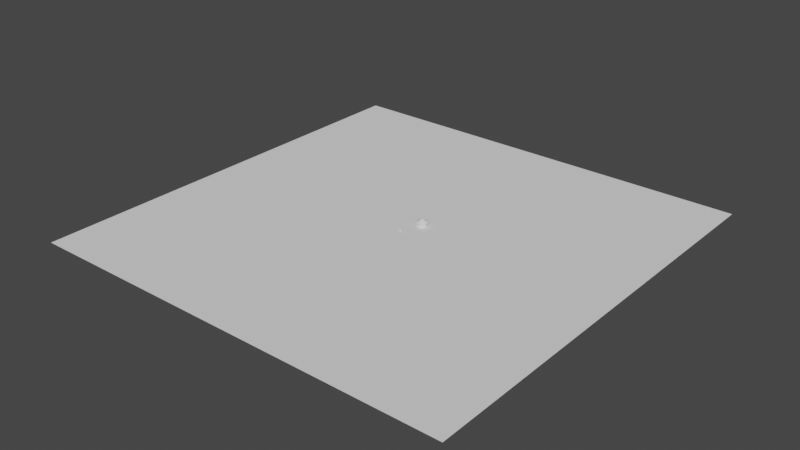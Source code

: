 # Source: scene.blend  (saved by Blender 2.80.75; exported with 4.5.12 LTS)
import bpy
from mathutils import Matrix  # noqa: F401  (used for matrix-valued properties, if any)

bpy.ops.wm.read_factory_settings(use_empty=True)
scene = bpy.context.scene
scene.name = 'main'

# ---- collections
col_collection = bpy.data.collections.new('Collection'); scene.collection.children.link(col_collection)
col_hut = bpy.data.collections.new('Hut'); scene.collection.children.link(col_hut)
col_cauldron = bpy.data.collections.new('Cauldron'); scene.collection.children.link(col_cauldron)
col_bench = bpy.data.collections.new('Bench'); scene.collection.children.link(col_bench)

# ---- world
world_world = bpy.data.worlds.new('World'); scene.world = world_world
world_world.use_nodes = True; world_world.node_tree.nodes.clear()
_N = world_world.node_tree.nodes; _L = world_world.node_tree.links
n0 = _N.new('ShaderNodeOutputWorld'); n0.name = 'World Output'; n0.location = (300, 300)
n1 = _N.new('ShaderNodeBackground'); n1.name = 'Background'; n1.location = (10, 300)
n1.inputs[0].default_value = (0.05088, 0.05088, 0.05088, 1.0)
_L.new(n1.outputs[0], n0.inputs[0])
n0.is_active_output = True
world_world.color = (0.05088, 0.05088, 0.05088)
world_world.use_sun_shadow = False
world_world.sun_shadow_jitter_overblur = 0.0

# ---- meshes
me_plane = bpy.data.meshes.new('Plane')
me_plane.from_pydata([(-2.618, -2.618, 0.0), (2.618, -2.618, 0.0), (-2.618, 2.618, 0.0), (2.618, 2.618, 0.0)], [], [(0, 1, 3, 2)])
_uv = me_plane.uv_layers.new(name='UVMap')
_uv.uv.foreach_set('vector', [0.0, 0.0, 1.0, 0.0, 1.0, 1.0, 0.0, 1.0])
_ca = me_plane.color_attributes.new('Col', 'BYTE_COLOR', 'CORNER')
_ca.data.foreach_set('color', [0.7835, 1.0, 0.4735, 1.0, 0.7835, 1.0, 0.4735, 1.0, 0.7835, 1.0, 0.4735, 1.0, 0.7835, 1.0, 0.4735, 1.0])
me_plane.use_remesh_preserve_volume = False
me_plane.use_remesh_preserve_attributes = False
me_plane.use_mirror_vertex_groups = False
me_plane.update()
me_cube_001 = bpy.data.meshes.new('Cube.001')
me_cube_001.from_pydata([(-1.0, -1.0, 0.0), (-1.0, -1.0, 4.0), (-1.0, 1.0, 0.0), (-1.0, 1.0, 4.0), (1.0, -1.0, 0.0), (1.0, -1.0, 4.0), (1.0, 1.0, 0.0), (1.0, 1.0, 4.0)], [], [(0, 1, 3, 2), (2, 3, 7, 6), (6, 7, 5, 4), (4, 5, 1, 0), (2, 6, 4, 0), (7, 3, 1, 5)])
_uv = me_cube_001.uv_layers.new(name='UVMap')
_uv.uv.foreach_set('vector', [0.375, 0.0, 0.625, 0.0, 0.625, 0.25, 0.375, 0.25, 0.375, 0.25, 0.625, 0.25, 0.625, 0.5, 0.375, 0.5, 0.375, 0.5, 0.625, 0.5, 0.625, 0.75, 0.375, 0.75, 0.375, 0.75, 0.625, 0.75, 0.625, 1.0, 0.375, 1.0, 0.125, 0.5, 0.375, 0.5, 0.375, 0.75, 0.125, 0.75, 0.625, 0.5, 0.875, 0.5, 0.875, 0.75, 0.625, 0.75])
_ca = me_cube_001.color_attributes.new('Col', 'BYTE_COLOR', 'CORNER')
_ca.data.foreach_set('color', [1.0, 1.0, 1.0, 1.0, 1.0, 1.0, 1.0, 1.0, 1.0, 1.0, 1.0, 1.0, 1.0, 1.0, 1.0, 1.0, 1.0, 1.0, 1.0, 1.0, 1.0, 1.0, 1.0, 1.0, 1.0, 1.0, 1.0, 1.0, 1.0, 1.0, 1.0, 1.0, 1.0, 1.0, 1.0, 1.0, 1.0, 1.0, 1.0, 1.0, 1.0, 1.0, 1.0, 1.0, 1.0, 1.0, 1.0, 1.0, 1.0, 1.0, 1.0, 1.0, 1.0, 1.0, 1.0, 1.0, 1.0, 1.0, 1.0, 1.0, 1.0, 1.0, 1.0, 1.0, 1.0, 1.0, 1.0, 1.0, 1.0, 1.0, 1.0, 1.0, 1.0, 1.0, 1.0, 1.0, 1.0, 1.0, 1.0, 1.0, 1.0, 1.0, 1.0, 1.0, 1.0, 1.0, 1.0, 1.0, 1.0, 1.0, 1.0, 1.0, 1.0, 1.0, 1.0, 1.0])
me_cube_001.use_remesh_preserve_volume = False
me_cube_001.use_remesh_preserve_attributes = False
me_cube_001.use_mirror_vertex_groups = False
me_cube_001.update()
me_cone = bpy.data.meshes.new('Cone')
me_cone.from_pydata([(-0.00307, -0.01146, 5.368), (-0.00307, 4.222, 2.279), (-0.00307, 4.262, 2.582), (0.8229, 4.141, 2.279), (0.8307, 4.18, 2.582), (1.617, 3.9, 2.279), (1.632, 3.937, 2.582), (2.371, 3.542, 2.582), (2.349, 3.509, 2.279), (3.019, 3.011, 2.582), (2.991, 2.982, 2.279), (3.55, 2.363, 2.582), (3.517, 2.341, 2.279), (3.945, 1.624, 2.582), (3.908, 1.609, 2.279), (4.189, 0.8223, 2.582), (4.149, 0.8145, 2.279), (4.271, -0.01146, 2.582), (4.231, -0.01146, 2.279), (4.189, -0.8452, 2.582), (4.149, -0.8374, 2.279), (3.945, -1.647, 2.582), (3.908, -1.632, 2.279), (3.55, -2.386, 2.582), (3.517, -2.364, 2.279), (3.019, -3.033, 2.582), (2.991, -3.005, 2.279), (2.371, -3.565, 2.582), (2.349, -3.532, 2.279), (1.632, -3.96, 2.582), (1.617, -3.923, 2.279), (0.8307, -4.203, 2.582), (0.8229, -4.164, 2.279), (-0.003071, -4.285, 2.582), (-0.003071, -4.245, 2.279), (-0.829, -4.164, 2.279), (-0.8368, -4.203, 2.582), (-1.623, -3.923, 2.279), (-1.639, -3.96, 2.582), (-2.355, -3.532, 2.279), (-2.377, -3.565, 2.582), (-2.997, -3.005, 2.279), (-3.025, -3.033, 2.582), (-3.523, -2.364, 2.279), (-3.557, -2.386, 2.582), (-3.915, -1.632, 2.279), (-3.952, -1.647, 2.582), (-4.155, -0.8374, 2.279), (-4.195, -0.8452, 2.582), (-4.237, -0.01145, 2.279), (-4.277, -0.01145, 2.582), (-4.155, 0.8145, 2.279), (-4.195, 0.8223, 2.582), (-3.915, 1.609, 2.279), (-3.952, 1.624, 2.582), (-3.523, 2.341, 2.279), (-3.557, 2.363, 2.582), (-2.997, 2.982, 2.279), (-3.025, 3.011, 2.582), (-2.355, 3.509, 2.279), (-2.377, 3.542, 2.582), (-1.623, 3.9, 2.279), (-1.639, 3.937, 2.582), (-0.829, 4.141, 2.279), (-0.8368, 4.18, 2.582)], [], [(64, 0, 2), (6, 0, 7), (7, 0, 9), (9, 0, 11), (11, 0, 13), (13, 0, 15), (15, 0, 17), (17, 0, 19), (19, 0, 21), (21, 0, 23), (23, 0, 25), (25, 0, 27), (27, 0, 29), (29, 0, 31), (31, 0, 33), (33, 0, 36), (36, 0, 38), (38, 0, 40), (40, 0, 42), (42, 0, 44), (44, 0, 46), (46, 0, 48), (48, 0, 50), (50, 0, 52), (52, 0, 54), (54, 0, 56), (56, 0, 58), (58, 0, 60), (60, 0, 62), (62, 0, 64), (4, 0, 6), (2, 0, 4), (2, 4, 3, 1), (4, 6, 5, 3), (6, 7, 8, 5), (7, 9, 10, 8), (9, 11, 12, 10), (11, 13, 14, 12), (13, 15, 16, 14), (15, 17, 18, 16), (17, 19, 20, 18), (19, 21, 22, 20), (21, 23, 24, 22), (23, 25, 26, 24), (25, 27, 28, 26), (27, 29, 30, 28), (29, 31, 32, 30), (31, 33, 34, 32), (33, 36, 35, 34), (36, 38, 37, 35), (38, 40, 39, 37), (40, 42, 41, 39), (42, 44, 43, 41), (44, 46, 45, 43), (46, 48, 47, 45), (48, 50, 49, 47), (50, 52, 51, 49), (52, 54, 53, 51), (54, 56, 55, 53), (56, 58, 57, 55), (58, 60, 59, 57), (60, 62, 61, 59), (62, 64, 63, 61), (64, 2, 1, 63), (1, 3, 5, 8, 10, 12, 14, 16, 18, 20, 22, 24, 26, 28, 30, 32, 34, 35, 37, 39, 41, 43, 45, 47, 49, 51, 53, 55, 57, 59, 61, 63)])
_uv = me_cone.uv_layers.new(name='UVMap')
_uv.uv.foreach_set('vector', [0.2057, 0.4729, 0.25, 0.25, 0.25, 0.4773, 0.337, 0.46, 0.25, 0.25, 0.3763, 0.439, 0.3763, 0.439, 0.25, 0.25, 0.4107, 0.4107, 0.4107, 0.4107, 0.25, 0.25, 0.439, 0.3763, 0.439, 0.3763, 0.25, 0.25, 0.46, 0.337, 0.46, 0.337, 0.25, 0.25, 0.4729, 0.2943, 0.4729, 0.2943, 0.25, 0.25, 0.4773, 0.25, 0.4773, 0.25, 0.25, 0.25, 0.4729, 0.2057, 0.4729, 0.2057, 0.25, 0.25, 0.46, 0.163, 0.46, 0.163, 0.25, 0.25, 0.439, 0.1237, 0.439, 0.1237, 0.25, 0.25, 0.4107, 0.0893, 0.4107, 0.0893, 0.25, 0.25, 0.3763, 0.06103, 0.3763, 0.06103, 0.25, 0.25, 0.337, 0.04003, 0.337, 0.04003, 0.25, 0.25, 0.2943, 0.0271, 0.2943, 0.0271, 0.25, 0.25, 0.25, 0.02273, 0.25, 0.02273, 0.25, 0.25, 0.2057, 0.0271, 0.2057, 0.0271, 0.25, 0.25, 0.163, 0.04003, 0.163, 0.04003, 0.25, 0.25, 0.1237, 0.06103, 0.1237, 0.06103, 0.25, 0.25, 0.0893, 0.0893, 0.0893, 0.0893, 0.25, 0.25, 0.06103, 0.1237, 0.06103, 0.1237, 0.25, 0.25, 0.04003, 0.163, 0.04003, 0.163, 0.25, 0.25, 0.0271, 0.2057, 0.0271, 0.2057, 0.25, 0.25, 0.02273, 0.25, 0.02273, 0.25, 0.25, 0.25, 0.0271, 0.2943, 0.0271, 0.2943, 0.25, 0.25, 0.04003, 0.337, 0.04003, 0.337, 0.25, 0.25, 0.06103, 0.3763, 0.06103, 0.3763, 0.25, 0.25, 0.0893, 0.4107, 0.0893, 0.4107, 0.25, 0.25, 0.1237, 0.439, 0.1237, 0.439, 0.25, 0.25, 0.163, 0.46, 0.163, 0.46, 0.25, 0.25, 0.2057, 0.4729, 0.2943, 0.4729, 0.25, 0.25, 0.337, 0.46, 0.25, 0.4773, 0.25, 0.25, 0.2943, 0.4729, 0.25, 0.4773, 0.2943, 0.4729, 0.2954, 0.4855, 0.2514, 0.4899, 0.2943, 0.4729, 0.337, 0.46, 0.3404, 0.4722, 0.2982, 0.485, 0.337, 0.46, 0.3763, 0.439, 0.3821, 0.4502, 0.3431, 0.471, 0.3763, 0.439, 0.4107, 0.4107, 0.4186, 0.4206, 0.3845, 0.4486, 0.4107, 0.4107, 0.439, 0.3763, 0.4486, 0.3845, 0.4206, 0.4186, 0.439, 0.3763, 0.46, 0.337, 0.471, 0.3431, 0.4502, 0.3821, 0.46, 0.337, 0.4729, 0.2943, 0.485, 0.2982, 0.4722, 0.3404, 0.4729, 0.2943, 0.4773, 0.25, 0.4899, 0.2514, 0.4855, 0.2954, 0.4773, 0.25, 0.4729, 0.2057, 0.4855, 0.2046, 0.4899, 0.2486, 0.4729, 0.2057, 0.46, 0.163, 0.4722, 0.1596, 0.485, 0.2018, 0.46, 0.163, 0.439, 0.1237, 0.4502, 0.1179, 0.471, 0.1569, 0.439, 0.1237, 0.4107, 0.0893, 0.4206, 0.08142, 0.4486, 0.1155, 0.4107, 0.0893, 0.3763, 0.06103, 0.3845, 0.05137, 0.4186, 0.07937, 0.3763, 0.06103, 0.337, 0.04003, 0.3431, 0.02896, 0.3821, 0.04976, 0.337, 0.04003, 0.2943, 0.0271, 0.2982, 0.01503, 0.3404, 0.02785, 0.2943, 0.0271, 0.25, 0.02273, 0.2514, 0.01014, 0.2954, 0.01447, 0.25, 0.02273, 0.2057, 0.0271, 0.2046, 0.01447, 0.2486, 0.01014, 0.2057, 0.0271, 0.163, 0.04003, 0.1595, 0.02785, 0.2018, 0.01503, 0.163, 0.04003, 0.1237, 0.06103, 0.1179, 0.04976, 0.1569, 0.02896, 0.1237, 0.06103, 0.0893, 0.0893, 0.08142, 0.07937, 0.1155, 0.05137, 0.0893, 0.0893, 0.06103, 0.1237, 0.05137, 0.1155, 0.07937, 0.08142, 0.06103, 0.1237, 0.04003, 0.163, 0.02896, 0.1569, 0.04976, 0.1179, 0.04003, 0.163, 0.0271, 0.2057, 0.01503, 0.2018, 0.02785, 0.1596, 0.0271, 0.2057, 0.02273, 0.25, 0.01014, 0.2486, 0.01447, 0.2046, 0.02273, 0.25, 0.0271, 0.2943, 0.01447, 0.2954, 0.01014, 0.2514, 0.0271, 0.2943, 0.04003, 0.337, 0.02785, 0.3405, 0.01503, 0.2982, 0.04003, 0.337, 0.06103, 0.3763, 0.04976, 0.3821, 0.02896, 0.3431, 0.06103, 0.3763, 0.0893, 0.4107, 0.07937, 0.4186, 0.05137, 0.3845, 0.0893, 0.4107, 0.1237, 0.439, 0.1155, 0.4486, 0.08142, 0.4206, 0.1237, 0.439, 0.163, 0.46, 0.1569, 0.471, 0.1179, 0.4502, 0.163, 0.46, 0.2057, 0.4729, 0.2018, 0.485, 0.1596, 0.4722, 0.2057, 0.4729, 0.25, 0.4773, 0.2486, 0.4899, 0.2046, 0.4855, 0.75, 0.4751, 0.7939, 0.4708, 0.8362, 0.458, 0.8751, 0.4372, 0.9092, 0.4092, 0.9372, 0.3751, 0.958, 0.3362, 0.9708, 0.2939, 0.9751, 0.25, 0.9708, 0.2061, 0.958, 0.1638, 0.9372, 0.1249, 0.9092, 0.0908, 0.8751, 0.0628, 0.8362, 0.042, 0.7939, 0.02919, 0.75, 0.02486, 0.7061, 0.02919, 0.6638, 0.042, 0.6249, 0.0628, 0.5908, 0.0908, 0.5628, 0.1249, 0.542, 0.1638, 0.5292, 0.2061, 0.5249, 0.25, 0.5292, 0.2939, 0.542, 0.3362, 0.5628, 0.3751, 0.5908, 0.4092, 0.6249, 0.4372, 0.6638, 0.458, 0.7061, 0.4708])
_ca = me_cone.color_attributes.new('Col', 'BYTE_COLOR', 'CORNER')
_ca.data.foreach_set('color', [0.5711, 0.2874, 0.162, 1.0, 0.5711, 0.2874, 0.162, 1.0, 0.5711, 0.2874, 0.162, 1.0, 0.5711, 0.2874, 0.162, 1.0, 0.5711, 0.2874, 0.162, 1.0, 0.5711, 0.2874, 0.162, 1.0, 0.5711, 0.2874, 0.162, 1.0, 0.5711, 0.2874, 0.162, 1.0, 0.5711, 0.2874, 0.162, 1.0, 0.5711, 0.2874, 0.162, 1.0, 0.5711, 0.2874, 0.162, 1.0, 0.5711, 0.2874, 0.162, 1.0, 0.5711, 0.2874, 0.162, 1.0, 0.5711, 0.2874, 0.162, 1.0, 0.5711, 0.2874, 0.162, 1.0, 0.5711, 0.2874, 0.162, 1.0, 0.5711, 0.2874, 0.162, 1.0, 0.5711, 0.2874, 0.162, 1.0, 0.5711, 0.2874, 0.162, 1.0, 0.5711, 0.2874, 0.162, 1.0, 0.5711, 0.2874, 0.162, 1.0, 0.5711, 0.2874, 0.162, 1.0, 0.5711, 0.2874, 0.162, 1.0, 0.5711, 0.2874, 0.162, 1.0, 0.5711, 0.2874, 0.162, 1.0, 0.5711, 0.2874, 0.162, 1.0, 0.5711, 0.2874, 0.162, 1.0, 0.5711, 0.2874, 0.162, 1.0, 0.5711, 0.2874, 0.162, 1.0, 0.5711, 0.2874, 0.162, 1.0, 0.5711, 0.2874, 0.162, 1.0, 0.5711, 0.2874, 0.162, 1.0, 0.5711, 0.2874, 0.162, 1.0, 0.5711, 0.2874, 0.162, 1.0, 0.5711, 0.2874, 0.162, 1.0, 0.5711, 0.2874, 0.162, 1.0, 0.5711, 0.2874, 0.162, 1.0, 0.5711, 0.2874, 0.162, 1.0, 0.5711, 0.2874, 0.162, 1.0, 0.5711, 0.2874, 0.162, 1.0, 0.5711, 0.2874, 0.162, 1.0, 0.5711, 0.2874, 0.162, 1.0, 0.5711, 0.2874, 0.162, 1.0, 0.5711, 0.2874, 0.162, 1.0, 0.5711, 0.2874, 0.162, 1.0, 0.5711, 0.2874, 0.162, 1.0, 0.5711, 0.2874, 0.162, 1.0, 0.5711, 0.2874, 0.162, 1.0, 0.5711, 0.2874, 0.162, 1.0, 0.5711, 0.2874, 0.162, 1.0, 0.5711, 0.2874, 0.162, 1.0, 0.5711, 0.2874, 0.162, 1.0, 0.5711, 0.2874, 0.162, 1.0, 0.5711, 0.2874, 0.162, 1.0, 0.5711, 0.2874, 0.162, 1.0, 0.5711, 0.2874, 0.162, 1.0, 0.5711, 0.2874, 0.162, 1.0, 0.5711, 0.2874, 0.162, 1.0, 0.5711, 0.2874, 0.162, 1.0, 0.5711, 0.2874, 0.162, 1.0, 0.5711, 0.2874, 0.162, 1.0, 0.5711, 0.2874, 0.162, 1.0, 0.5711, 0.2874, 0.162, 1.0, 0.5711, 0.2874, 0.162, 1.0, 0.5711, 0.2874, 0.162, 1.0, 0.5711, 0.2874, 0.162, 1.0, 0.5711, 0.2874, 0.162, 1.0, 0.5711, 0.2874, 0.162, 1.0, 0.5711, 0.2874, 0.162, 1.0, 0.5711, 0.2874, 0.162, 1.0, 0.5711, 0.2874, 0.162, 1.0, 0.5711, 0.2874, 0.162, 1.0, 0.5711, 0.2874, 0.162, 1.0, 0.5711, 0.2874, 0.162, 1.0, 0.5711, 0.2874, 0.162, 1.0, 0.5711, 0.2874, 0.162, 1.0, 0.5711, 0.2874, 0.162, 1.0, 0.5711, 0.2874, 0.162, 1.0, 0.5711, 0.2874, 0.162, 1.0, 0.5711, 0.2874, 0.162, 1.0, 0.5711, 0.2874, 0.162, 1.0, 0.5711, 0.2874, 0.162, 1.0, 0.5711, 0.2874, 0.162, 1.0, 0.5711, 0.2874, 0.162, 1.0, 0.5711, 0.2874, 0.162, 1.0, 0.5711, 0.2874, 0.162, 1.0, 0.5711, 0.2874, 0.162, 1.0, 0.5711, 0.2874, 0.162, 1.0, 0.5711, 0.2874, 0.162, 1.0, 0.5711, 0.2874, 0.162, 1.0, 0.5711, 0.2874, 0.162, 1.0, 0.5711, 0.2874, 0.162, 1.0, 0.5711, 0.2874, 0.162, 1.0, 0.5711, 0.2874, 0.162, 1.0, 0.5711, 0.2874, 0.162, 1.0, 0.5711, 0.2874, 0.162, 1.0, 0.5711, 0.2874, 0.162, 1.0, 0.5711, 0.2874, 0.162, 1.0, 0.5711, 0.2874, 0.162, 1.0, 0.5711, 0.2874, 0.162, 1.0, 0.5711, 0.2874, 0.162, 1.0, 0.5711, 0.2874, 0.162, 1.0, 0.5711, 0.2874, 0.162, 1.0, 0.5711, 0.2874, 0.162, 1.0, 0.5711, 0.2874, 0.162, 1.0, 0.5711, 0.2874, 0.162, 1.0, 0.5711, 0.2874, 0.162, 1.0, 0.5711, 0.2874, 0.162, 1.0, 0.5711, 0.2874, 0.162, 1.0, 0.5711, 0.2874, 0.162, 1.0, 0.5711, 0.2874, 0.162, 1.0, 0.5711, 0.2874, 0.162, 1.0, 0.5711, 0.2874, 0.162, 1.0, 0.5711, 0.2874, 0.162, 1.0, 0.5711, 0.2874, 0.162, 1.0, 0.5711, 0.2874, 0.162, 1.0, 0.5711, 0.2874, 0.162, 1.0, 0.5711, 0.2874, 0.162, 1.0, 0.5711, 0.2874, 0.162, 1.0, 0.5711, 0.2874, 0.162, 1.0, 0.5711, 0.2874, 0.162, 1.0, 0.5711, 0.2874, 0.162, 1.0, 0.5711, 0.2874, 0.162, 1.0, 0.5711, 0.2874, 0.162, 1.0, 0.5711, 0.2874, 0.162, 1.0, 0.5711, 0.2874, 0.162, 1.0, 0.5711, 0.2874, 0.162, 1.0, 0.5711, 0.2874, 0.162, 1.0, 0.5711, 0.2874, 0.162, 1.0, 0.5711, 0.2874, 0.162, 1.0, 0.5711, 0.2874, 0.162, 1.0, 0.5711, 0.2874, 0.162, 1.0, 0.5711, 0.2874, 0.162, 1.0, 0.5711, 0.2874, 0.162, 1.0, 0.5711, 0.2874, 0.162, 1.0, 0.5711, 0.2874, 0.162, 1.0, 0.5711, 0.2874, 0.162, 1.0, 0.5711, 0.2874, 0.162, 1.0, 0.5711, 0.2874, 0.162, 1.0, 0.5711, 0.2874, 0.162, 1.0, 0.5711, 0.2874, 0.162, 1.0, 0.5711, 0.2874, 0.162, 1.0, 0.5711, 0.2874, 0.162, 1.0, 0.5711, 0.2874, 0.162, 1.0, 0.5711, 0.2874, 0.162, 1.0, 0.5711, 0.2874, 0.162, 1.0, 0.5711, 0.2874, 0.162, 1.0, 0.5711, 0.2874, 0.162, 1.0, 0.5711, 0.2874, 0.162, 1.0, 0.5711, 0.2874, 0.162, 1.0, 0.5711, 0.2874, 0.162, 1.0, 0.5711, 0.2874, 0.162, 1.0, 0.5711, 0.2874, 0.162, 1.0, 0.5711, 0.2874, 0.162, 1.0, 0.5711, 0.2874, 0.162, 1.0, 0.5711, 0.2874, 0.162, 1.0, 0.5711, 0.2874, 0.162, 1.0, 0.5711, 0.2874, 0.162, 1.0, 0.5711, 0.2874, 0.162, 1.0, 0.5711, 0.2874, 0.162, 1.0, 0.5711, 0.2874, 0.162, 1.0, 0.5711, 0.2874, 0.162, 1.0, 0.5711, 0.2874, 0.162, 1.0, 0.5711, 0.2874, 0.162, 1.0, 0.5711, 0.2874, 0.162, 1.0, 0.5711, 0.2874, 0.162, 1.0, 0.5711, 0.2874, 0.162, 1.0, 0.5711, 0.2874, 0.162, 1.0, 0.5711, 0.2874, 0.162, 1.0, 0.5711, 0.2874, 0.162, 1.0, 0.5711, 0.2874, 0.162, 1.0, 0.5711, 0.2874, 0.162, 1.0, 0.5711, 0.2874, 0.162, 1.0, 0.5711, 0.2874, 0.162, 1.0, 0.5711, 0.2874, 0.162, 1.0, 0.5711, 0.2874, 0.162, 1.0, 0.5711, 0.2874, 0.162, 1.0, 0.5711, 0.2874, 0.162, 1.0, 0.5711, 0.2874, 0.162, 1.0, 0.5711, 0.2874, 0.162, 1.0, 0.5711, 0.2874, 0.162, 1.0, 0.5711, 0.2874, 0.162, 1.0, 0.5711, 0.2874, 0.162, 1.0, 0.5711, 0.2874, 0.162, 1.0, 0.5711, 0.2874, 0.162, 1.0, 0.5711, 0.2874, 0.162, 1.0, 0.5711, 0.2874, 0.162, 1.0, 0.5711, 0.2874, 0.162, 1.0, 0.5711, 0.2874, 0.162, 1.0, 0.5711, 0.2874, 0.162, 1.0, 0.5711, 0.2874, 0.162, 1.0, 0.5711, 0.2874, 0.162, 1.0, 0.5711, 0.2874, 0.162, 1.0, 0.5711, 0.2874, 0.162, 1.0, 0.5711, 0.2874, 0.162, 1.0, 0.5711, 0.2874, 0.162, 1.0, 0.5711, 0.2874, 0.162, 1.0, 0.5711, 0.2874, 0.162, 1.0, 0.5711, 0.2874, 0.162, 1.0, 0.5711, 0.2874, 0.162, 1.0, 0.5711, 0.2874, 0.162, 1.0, 0.5711, 0.2874, 0.162, 1.0, 0.5711, 0.2874, 0.162, 1.0, 0.5711, 0.2874, 0.162, 1.0, 0.5711, 0.2874, 0.162, 1.0, 0.5711, 0.2874, 0.162, 1.0, 0.5711, 0.2874, 0.162, 1.0, 0.5711, 0.2874, 0.162, 1.0, 0.5711, 0.2874, 0.162, 1.0, 0.5711, 0.2874, 0.162, 1.0, 0.5711, 0.2874, 0.162, 1.0, 0.5711, 0.2874, 0.162, 1.0, 0.5711, 0.2874, 0.162, 1.0, 0.5711, 0.2874, 0.162, 1.0, 0.5711, 0.2874, 0.162, 1.0, 0.5711, 0.2874, 0.162, 1.0, 0.5711, 0.2874, 0.162, 1.0, 0.5711, 0.2874, 0.162, 1.0, 0.5711, 0.2874, 0.162, 1.0, 0.5711, 0.2874, 0.162, 1.0, 0.5711, 0.2874, 0.162, 1.0, 0.5711, 0.2874, 0.162, 1.0, 0.5711, 0.2874, 0.162, 1.0, 0.5711, 0.2874, 0.162, 1.0, 0.3564, 0.159, 0.07819, 1.0, 0.3564, 0.159, 0.07819, 1.0, 0.3564, 0.159, 0.07819, 1.0, 0.3564, 0.159, 0.07819, 1.0, 0.3564, 0.159, 0.07819, 1.0, 0.3564, 0.159, 0.07819, 1.0, 0.3564, 0.159, 0.07819, 1.0, 0.3564, 0.159, 0.07819, 1.0, 0.3564, 0.159, 0.07819, 1.0, 0.3564, 0.159, 0.07819, 1.0, 0.3564, 0.159, 0.07819, 1.0, 0.3564, 0.159, 0.07819, 1.0, 0.3564, 0.159, 0.07819, 1.0, 0.3564, 0.159, 0.07819, 1.0, 0.3564, 0.159, 0.07819, 1.0, 0.3564, 0.159, 0.07819, 1.0, 0.3564, 0.159, 0.07819, 1.0, 0.3564, 0.159, 0.07819, 1.0, 0.3564, 0.159, 0.07819, 1.0, 0.3564, 0.159, 0.07819, 1.0, 0.3564, 0.159, 0.07819, 1.0, 0.3564, 0.159, 0.07819, 1.0, 0.3564, 0.159, 0.07819, 1.0, 0.3564, 0.159, 0.07819, 1.0, 0.3564, 0.159, 0.07819, 1.0, 0.3564, 0.159, 0.07819, 1.0, 0.3564, 0.159, 0.07819, 1.0, 0.3564, 0.159, 0.07819, 1.0, 0.3564, 0.159, 0.07819, 1.0, 0.3564, 0.159, 0.07819, 1.0, 0.3564, 0.159, 0.07819, 1.0, 0.3564, 0.159, 0.07819, 1.0])
me_cone.use_remesh_preserve_volume = False
me_cone.use_remesh_preserve_attributes = False
me_cone.use_mirror_vertex_groups = False
me_cone.use_paint_bone_selection = False
me_cone.use_paint_mask = True
me_cone.update()
me_cylinder = bpy.data.meshes.new('Cylinder')
me_cylinder.from_pydata([(3.163e-05, 6.353, 0.9493), (1.239, 6.23, 0.9493), (2.431, 5.869, 0.9493), (3.529, 5.282, 0.9493), (4.492, 4.492, 0.9493), (5.282, 3.529, 0.9493), (5.869, 2.431, 0.9493), (6.231, 1.239, 0.9493), (6.362, 0.3308, 0.9493), (6.231, -1.239, 0.9493), (5.869, -2.431, 0.9493), (5.069, -3.878, 0.9493), (4.492, -4.492, 0.9493), (3.529, -5.282, 0.9493), (2.431, -5.869, 0.9493), (1.239, -6.23, 0.9493), (2.956e-05, -6.353, 0.9493), (-1.239, -6.23, 0.9493), (-2.431, -5.869, 0.9493), (-3.529, -5.282, 0.9493), (-4.492, -4.492, 0.9493), (-5.282, -3.529, 0.9493), (-5.869, -2.431, 0.9493), (-6.23, -1.239, 0.9493), (-6.352, -4.409e-06, 0.9493), (-6.23, 1.239, 0.9493), (-5.869, 2.431, 0.9493), (-5.282, 3.529, 0.9493), (-4.492, 4.492, 0.9493), (-3.529, 5.282, 0.9493), (-2.431, 5.869, 0.9493), (-1.239, 6.23, 0.9493), (3.834e-05, 7.7, -0.6445), (3.834e-05, 7.7, 6.0), (1.502, 7.552, -0.6445), (1.502, 7.552, 6.0), (2.947, 7.114, -0.6445), (2.947, 7.114, 6.0), (4.278, 6.402, -0.6445), (4.278, 6.402, 6.0), (5.445, 5.445, -0.6445), (5.445, 5.445, 6.0), (6.402, 4.278, -0.6445), (6.402, 4.278, 6.0), (7.114, 2.947, -0.6445), (7.114, 2.947, 6.0), (7.552, 1.502, -0.6445), (7.552, 1.502, 6.0), (7.7, -1.22e-05, -0.6445), (7.7, -1.22e-05, 6.0), (6.19, -4.626, -0.6445), (6.19, -4.626, 6.0), (5.445, -5.445, -0.6445), (5.445, -5.445, 6.0), (4.278, -6.402, -0.6445), (4.278, -6.402, 6.0), (2.947, -7.114, -0.6445), (2.947, -7.114, 6.0), (1.502, -7.552, -0.6445), (1.502, -7.552, 6.0), (3.583e-05, -7.7, -0.6445), (3.583e-05, -7.7, 6.0), (-1.502, -7.552, -0.6445), (-1.502, -7.552, 6.0), (-2.947, -7.114, -0.6445), (-2.947, -7.114, 6.0), (-4.278, -6.402, -0.6445), (-4.278, -6.402, 6.0), (-5.445, -5.445, -0.6445), (-5.445, -5.445, 6.0), (-6.402, -4.278, -0.6445), (-6.402, -4.278, 6.0), (-7.114, -2.947, -0.6445), (-7.114, -2.947, 6.0), (-7.552, -1.502, -0.6445), (-7.552, -1.502, 6.0), (-7.7, -5.344e-06, -0.6445), (-7.7, -5.344e-06, 6.0), (-7.552, 1.502, -0.6445), (-7.552, 1.502, 6.0), (-7.114, 2.947, -0.6445), (-7.114, 2.947, 6.0), (-6.402, 4.278, -0.6445), (-6.402, 4.278, 6.0), (-5.445, 5.445, -0.6445), (-5.445, 5.445, 6.0), (-4.278, 6.402, -0.6445), (-4.278, 6.402, 6.0), (-2.947, 7.114, -0.6445), (-2.947, 7.114, 6.0), (-1.502, 7.552, -0.6445), (-1.502, 7.552, 6.0), (6.231, 1.239, 6.0), (6.362, 0.3308, 6.0), (5.069, -3.878, 6.0), (4.492, -4.492, 6.0), (2.431, -5.869, 6.0), (3.529, -5.282, 6.0), (1.239, -6.23, 6.0), (2.956e-05, -6.353, 6.0), (-3.529, -5.282, 6.0), (-2.431, -5.869, 6.0), (-1.239, -6.23, 6.0), (-4.492, -4.492, 6.0), (-5.869, -2.431, 6.0), (-5.282, -3.529, 6.0), (-6.23, 1.239, 6.0), (-6.352, -4.409e-06, 6.0), (-6.23, -1.239, 6.0), (5.869, 2.431, 6.0), (5.282, 3.529, 6.0), (-5.869, 2.431, 6.0), (4.492, 4.492, 6.0), (-5.282, 3.529, 6.0), (-4.492, 4.492, 6.0), (3.529, 5.282, 6.0), (2.431, 5.869, 6.0), (-3.529, 5.282, 6.0), (1.239, 6.23, 6.0), (-2.431, 5.869, 6.0), (-1.239, 6.23, 6.0), (3.163e-05, 6.353, 6.0), (7.473, -1.519, -0.6445), (7.041, -2.945, -0.6445)], [], [(0, 118, 121), (1, 2, 116), (2, 3, 115), (3, 4, 112), (4, 5, 110), (5, 6, 109), (6, 7, 92), (7, 8, 93), (11, 12, 95), (12, 13, 97), (13, 14, 96), (14, 15, 98), (15, 16, 99), (16, 17, 102), (17, 18, 101, 102), (18, 19, 100), (19, 20, 103), (20, 21, 105), (21, 22, 104), (22, 23, 108), (23, 24, 107), (24, 25, 106), (25, 26, 111), (26, 27, 113), (27, 28, 114), (28, 29, 117), (29, 30, 119), (30, 31, 120), (31, 0, 121), (0, 31, 30, 29, 28, 27, 26, 25, 24, 23, 22, 21, 20, 19, 18, 17, 16, 15, 14, 13, 12, 11, 10, 9, 8, 7, 6, 5, 4, 3, 2, 1), (32, 33, 35, 34), (34, 35, 37, 36), (36, 37, 39, 38), (38, 39, 41, 40), (40, 41, 43, 42), (42, 43, 45, 44), (44, 45, 47, 46), (46, 47, 49, 48), (50, 51, 53, 52), (52, 53, 55, 54), (54, 55, 57, 56), (56, 57, 59, 58), (58, 59, 61, 60), (60, 61, 63, 62), (62, 63, 65, 64), (64, 65, 67, 66), (66, 67, 69, 68), (68, 69, 71, 70), (70, 71, 73, 72), (72, 73, 75, 74), (74, 75, 77, 76), (76, 77, 79, 78), (78, 79, 81, 80), (80, 81, 83, 82), (82, 83, 85, 84), (84, 85, 87, 86), (86, 87, 89, 88), (88, 89, 91, 90), (90, 91, 33, 32), (115, 116, 2), (95, 94, 11), (107, 108, 23), (119, 117, 29), (116, 118, 1), (93, 92, 7), (102, 99, 16), (108, 104, 22), (117, 114, 28), (118, 0, 1), (92, 109, 6), (99, 98, 15), (104, 105, 21), (114, 113, 27), (109, 110, 5), (98, 96, 14), (105, 103, 20), (113, 111, 26), (110, 112, 4), (96, 97, 13), (103, 100, 19), (111, 106, 25), (121, 120, 31), (112, 115, 3), (97, 95, 12), (100, 101, 18), (106, 107, 24), (120, 119, 30), (8, 48, 49, 93), (11, 94, 51, 50), (122, 8, 9), (10, 11, 123), (11, 50, 123), (123, 122, 9), (122, 48, 8), (9, 10, 123)])
_uv = me_cylinder.uv_layers.new(name='UVMap')
_uv.uv.foreach_set('vector', [1.0, 0.5, 0.9688, 0.9396, 1.0, 0.9396, 0.9688, 0.5, 0.9375, 0.5, 0.9375, 0.9396, 0.9375, 0.5, 0.9062, 0.5, 0.9062, 0.9396, 0.9062, 0.5, 0.875, 0.5, 0.875, 0.9396, 0.875, 0.5, 0.8438, 0.5, 0.8438, 0.9396, 0.8438, 0.5, 0.8125, 0.5, 0.8125, 0.9396, 0.8125, 0.5, 0.7812, 0.5, 0.7812, 0.9396, 0.7812, 0.5, 0.75, 0.5, 0.75, 0.9396, 0.6562, 0.5, 0.625, 0.5, 0.625, 0.9396, 0.625, 0.5, 0.5938, 0.5, 0.5938, 0.9396, 0.5938, 0.5, 0.5625, 0.5, 0.5625, 0.9396, 0.5625, 0.5, 0.5312, 0.5, 0.5312, 0.9396, 0.5312, 0.5, 0.5, 0.5, 0.5, 0.9396, 0.5, 0.5, 0.4688, 0.5, 0.4688, 0.9396, 0.4688, 0.5, 0.4375, 0.5, 0.4375, 0.9396, 0.4688, 0.9396, 0.4375, 0.5, 0.4062, 0.5, 0.4062, 0.9396, 0.4062, 0.5, 0.375, 0.5, 0.375, 0.9396, 0.375, 0.5, 0.3438, 0.5, 0.3438, 0.9396, 0.3438, 0.5, 0.3125, 0.5, 0.3125, 0.9396, 0.3125, 0.5, 0.2812, 0.5, 0.2812, 0.9396, 0.2812, 0.5, 0.25, 0.5, 0.25, 0.9396, 0.25, 0.5, 0.2188, 0.5, 0.2188, 0.9396, 0.2188, 0.5, 0.1875, 0.5, 0.1875, 0.9396, 0.1875, 0.5, 0.1562, 0.5, 0.1562, 0.9396, 0.1562, 0.5, 0.125, 0.5, 0.125, 0.9396, 0.125, 0.5, 0.09375, 0.5, 0.09375, 0.9396, 0.09375, 0.5, 0.0625, 0.5, 0.0625, 0.9396, 0.0625, 0.5, 0.03125, 0.5, 0.03125, 0.9396, 0.03125, 0.5, 0.0, 0.5, 0.0, 0.9396, 0.75, 0.49, 0.7032, 0.4854, 0.6582, 0.4717, 0.6167, 0.4496, 0.5803, 0.4197, 0.5504, 0.3833, 0.5283, 0.3418, 0.5146, 0.2968, 0.51, 0.25, 0.5146, 0.2032, 0.5283, 0.1582, 0.5504, 0.1167, 0.5803, 0.08029, 0.6167, 0.05045, 0.6582, 0.02827, 0.7032, 0.01461, 0.75, 0.01, 0.7968, 0.01461, 0.8418, 0.02827, 0.8833, 0.05045, 0.9197, 0.08029, 0.9496, 0.1167, 0.9717, 0.1582, 0.9854, 0.2032, 0.99, 0.25, 0.9854, 0.2968, 0.9717, 0.3418, 0.9496, 0.3833, 0.9197, 0.4197, 0.8833, 0.4496, 0.8418, 0.4717, 0.7968, 0.4854, 1.0, 0.5, 1.0, 1.0, 0.9688, 1.0, 0.9688, 0.5, 0.9688, 0.5, 0.9688, 1.0, 0.9375, 1.0, 0.9375, 0.5, 0.9375, 0.5, 0.9375, 1.0, 0.9062, 1.0, 0.9062, 0.5, 0.9062, 0.5, 0.9062, 1.0, 0.875, 1.0, 0.875, 0.5, 0.875, 0.5, 0.875, 1.0, 0.8438, 1.0, 0.8438, 0.5, 0.8438, 0.5, 0.8438, 1.0, 0.8125, 1.0, 0.8125, 0.5, 0.8125, 0.5, 0.8125, 1.0, 0.7812, 1.0, 0.7812, 0.5, 0.7812, 0.5, 0.7812, 1.0, 0.75, 1.0, 0.75, 0.5, 0.6562, 0.5, 0.6563, 1.0, 0.625, 1.0, 0.625, 0.5, 0.625, 0.5, 0.625, 1.0, 0.5938, 1.0, 0.5938, 0.5, 0.5938, 0.5, 0.5938, 1.0, 0.5625, 1.0, 0.5625, 0.5, 0.5625, 0.5, 0.5625, 1.0, 0.5312, 1.0, 0.5312, 0.5, 0.5312, 0.5, 0.5312, 1.0, 0.5, 1.0, 0.5, 0.5, 0.5, 0.5, 0.5, 1.0, 0.4688, 1.0, 0.4688, 0.5, 0.4688, 0.5, 0.4688, 1.0, 0.4375, 1.0, 0.4375, 0.5, 0.4375, 0.5, 0.4375, 1.0, 0.4062, 1.0, 0.4062, 0.5, 0.4062, 0.5, 0.4062, 1.0, 0.375, 1.0, 0.375, 0.5, 0.375, 0.5, 0.375, 1.0, 0.3438, 1.0, 0.3438, 0.5, 0.3438, 0.5, 0.3438, 1.0, 0.3125, 1.0, 0.3125, 0.5, 0.3125, 0.5, 0.3125, 1.0, 0.2812, 1.0, 0.2812, 0.5, 0.2812, 0.5, 0.2812, 1.0, 0.25, 1.0, 0.25, 0.5, 0.25, 0.5, 0.25, 1.0, 0.2188, 1.0, 0.2188, 0.5, 0.2188, 0.5, 0.2188, 1.0, 0.1875, 1.0, 0.1875, 0.5, 0.1875, 0.5, 0.1875, 1.0, 0.1562, 1.0, 0.1562, 0.5, 0.1562, 0.5, 0.1562, 1.0, 0.125, 1.0, 0.125, 0.5, 0.125, 0.5, 0.125, 1.0, 0.09375, 1.0, 0.09375, 0.5, 0.09375, 0.5, 0.09375, 1.0, 0.0625, 1.0, 0.0625, 0.5, 0.0625, 0.5, 0.0625, 1.0, 0.03125, 1.0, 0.03125, 0.5, 0.03125, 0.5, 0.03125, 1.0, 0.0, 1.0, 0.0, 0.5, 0.9062, 0.9396, 0.9375, 0.9396, 0.9375, 0.5, 0.625, 0.9396, 0.6562, 0.9396, 0.6562, 0.5, 0.25, 0.9396, 0.2812, 0.9396, 0.2812, 0.5, 0.0625, 0.9396, 0.09375, 0.9396, 0.09375, 0.5, 0.9375, 0.9396, 0.9688, 0.9396, 0.9688, 0.5, 0.75, 0.9396, 0.7812, 0.9396, 0.7812, 0.5, 0.4688, 0.9396, 0.5, 0.9396, 0.5, 0.5, 0.2812, 0.9396, 0.3125, 0.9396, 0.3125, 0.5, 0.09375, 0.9396, 0.125, 0.9396, 0.125, 0.5, 0.9688, 0.9396, 1.0, 0.5, 0.9688, 0.5, 0.7812, 0.9396, 0.8125, 0.9396, 0.8125, 0.5, 0.5, 0.9396, 0.5312, 0.9396, 0.5312, 0.5, 0.3125, 0.9396, 0.3438, 0.9396, 0.3438, 0.5, 0.125, 0.9396, 0.1562, 0.9396, 0.1562, 0.5, 0.8125, 0.9396, 0.8438, 0.9396, 0.8438, 0.5, 0.5312, 0.9396, 0.5625, 0.9396, 0.5625, 0.5, 0.3438, 0.9396, 0.375, 0.9396, 0.375, 0.5, 0.1562, 0.9396, 0.1875, 0.9396, 0.1875, 0.5, 0.8438, 0.9396, 0.875, 0.9396, 0.875, 0.5, 0.5625, 0.9396, 0.5938, 0.9396, 0.5938, 0.5, 0.375, 0.9396, 0.4062, 0.9396, 0.4062, 0.5, 0.1875, 0.9396, 0.2188, 0.9396, 0.2188, 0.5, 0.0, 0.9396, 0.03125, 0.9396, 0.03125, 0.5, 0.875, 0.9396, 0.9062, 0.9396, 0.9062, 0.5, 0.5938, 0.9396, 0.625, 0.9396, 0.625, 0.5, 0.4062, 0.9396, 0.4375, 0.9396, 0.4375, 0.5, 0.2188, 0.9396, 0.25, 0.9396, 0.25, 0.5, 0.03125, 0.9396, 0.0625, 0.9396, 0.0625, 0.5, 0.75, 0.5, 0.75, 0.5, 0.75, 1.0, 0.448, 0.25, 0.6562, 0.5, 0.4146, 0.14, 0.6563, 1.0, 0.6562, 0.5, 0.7188, 0.5, 0.75, 0.5, 0.9854, 0.2032, 0.9717, 0.1582, 0.9496, 0.1167, 0.6875, 0.5, 0.9496, 0.1167, 0.6562, 0.5, 0.6875, 0.5, 0.6875, 0.5, 0.7188, 0.5, 0.9854, 0.2032, 0.7188, 0.5, 0.75, 0.5, 0.75, 0.5, 0.9854, 0.2032, 0.9717, 0.1582, 0.6875, 0.5])
_ca = me_cylinder.color_attributes.new('Col', 'BYTE_COLOR', 'CORNER')
_ca.data.foreach_set('color', [0.4072, 0.1779, 0.1356, 1.0, 0.4072, 0.1779, 0.1356, 1.0, 0.4072, 0.1779, 0.1356, 1.0, 0.4072, 0.1779, 0.1356, 1.0, 0.4072, 0.1779, 0.1356, 1.0, 0.4072, 0.1779, 0.1356, 1.0, 0.4072, 0.1779, 0.1356, 1.0, 0.4072, 0.1779, 0.1356, 1.0, 0.4072, 0.1779, 0.1356, 1.0, 0.4072, 0.1779, 0.1356, 1.0, 0.4072, 0.1779, 0.1356, 1.0, 0.4072, 0.1779, 0.1356, 1.0, 0.4072, 0.1779, 0.1356, 1.0, 0.4072, 0.1779, 0.1356, 1.0, 0.4072, 0.1779, 0.1356, 1.0, 0.4072, 0.1779, 0.1356, 1.0, 0.4072, 0.1779, 0.1356, 1.0, 0.4072, 0.1779, 0.1356, 1.0, 0.4072, 0.1779, 0.1356, 1.0, 0.4072, 0.1779, 0.1356, 1.0, 0.4072, 0.1779, 0.1356, 1.0, 0.4072, 0.1779, 0.1356, 1.0, 0.4072, 0.1779, 0.1356, 1.0, 0.4072, 0.1779, 0.1356, 1.0, 0.4072, 0.1779, 0.1356, 1.0, 0.4072, 0.1779, 0.1356, 1.0, 0.4072, 0.1779, 0.1356, 1.0, 0.4072, 0.1779, 0.1356, 1.0, 0.4072, 0.1779, 0.1356, 1.0, 0.4072, 0.1779, 0.1356, 1.0, 0.4072, 0.1779, 0.1356, 1.0, 0.4072, 0.1779, 0.1356, 1.0, 0.4072, 0.1779, 0.1356, 1.0, 0.4072, 0.1779, 0.1356, 1.0, 0.4072, 0.1779, 0.1356, 1.0, 0.4072, 0.1779, 0.1356, 1.0, 0.4072, 0.1779, 0.1356, 1.0, 0.4072, 0.1779, 0.1356, 1.0, 0.4072, 0.1779, 0.1356, 1.0, 0.4072, 0.1779, 0.1356, 1.0, 0.4072, 0.1779, 0.1356, 1.0, 0.4072, 0.1779, 0.1356, 1.0, 0.4072, 0.1779, 0.1356, 1.0, 0.4072, 0.1779, 0.1356, 1.0, 0.4072, 0.1779, 0.1356, 1.0, 0.4072, 0.1779, 0.1356, 1.0, 0.4072, 0.1779, 0.1356, 1.0, 0.4072, 0.1779, 0.1356, 1.0, 0.4072, 0.1779, 0.1356, 1.0, 0.4072, 0.1779, 0.1356, 1.0, 0.4072, 0.1779, 0.1356, 1.0, 0.4072, 0.1779, 0.1356, 1.0, 0.4072, 0.1779, 0.1356, 1.0, 0.4072, 0.1779, 0.1356, 1.0, 0.4072, 0.1779, 0.1356, 1.0, 0.4072, 0.1779, 0.1356, 1.0, 0.4072, 0.1779, 0.1356, 1.0, 0.4072, 0.1779, 0.1356, 1.0, 0.4072, 0.1779, 0.1356, 1.0, 0.4072, 0.1779, 0.1356, 1.0, 0.4072, 0.1779, 0.1356, 1.0, 0.4072, 0.1779, 0.1356, 1.0, 0.4072, 0.1779, 0.1356, 1.0, 0.4072, 0.1779, 0.1356, 1.0, 0.4072, 0.1779, 0.1356, 1.0, 0.4072, 0.1779, 0.1356, 1.0, 0.4072, 0.1779, 0.1356, 1.0, 0.4072, 0.1779, 0.1356, 1.0, 0.4072, 0.1779, 0.1356, 1.0, 0.4072, 0.1779, 0.1356, 1.0, 0.4072, 0.1779, 0.1356, 1.0, 0.4072, 0.1779, 0.1356, 1.0, 0.4072, 0.1779, 0.1356, 1.0, 0.4072, 0.1779, 0.1356, 1.0, 0.4072, 0.1779, 0.1356, 1.0, 0.4072, 0.1779, 0.1356, 1.0, 0.4072, 0.1779, 0.1356, 1.0, 0.4072, 0.1779, 0.1356, 1.0, 0.4072, 0.1779, 0.1356, 1.0, 0.4072, 0.1779, 0.1356, 1.0, 0.4072, 0.1779, 0.1356, 1.0, 0.4072, 0.1779, 0.1356, 1.0, 0.4072, 0.1779, 0.1356, 1.0, 0.4072, 0.1779, 0.1356, 1.0, 0.4072, 0.1779, 0.1356, 1.0, 0.4072, 0.1779, 0.1356, 1.0, 0.4072, 0.1779, 0.1356, 1.0, 0.4072, 0.1779, 0.1356, 1.0, 0.4072, 0.1981, 0.2623, 1.0, 0.4072, 0.1981, 0.2623, 1.0, 0.4072, 0.1981, 0.2623, 1.0, 0.4072, 0.1981, 0.2623, 1.0, 0.4072, 0.1981, 0.2623, 1.0, 0.4072, 0.1981, 0.2623, 1.0, 0.4072, 0.1981, 0.2623, 1.0, 0.4072, 0.1981, 0.2623, 1.0, 0.4072, 0.1981, 0.2623, 1.0, 0.4072, 0.1981, 0.2623, 1.0, 0.4072, 0.1981, 0.2623, 1.0, 0.4072, 0.1981, 0.2623, 1.0, 0.4072, 0.1981, 0.2623, 1.0, 0.4072, 0.1981, 0.2623, 1.0, 0.4072, 0.1981, 0.2623, 1.0, 0.4072, 0.1981, 0.2623, 1.0, 0.4072, 0.1981, 0.2623, 1.0, 0.4072, 0.1981, 0.2623, 1.0, 0.4072, 0.1981, 0.2623, 1.0, 0.4072, 0.1981, 0.2623, 1.0, 0.4072, 0.1981, 0.2623, 1.0, 0.4072, 0.1981, 0.2623, 1.0, 0.4072, 0.1981, 0.2623, 1.0, 0.4072, 0.1981, 0.2623, 1.0, 0.4072, 0.1981, 0.2623, 1.0, 0.4072, 0.1981, 0.2623, 1.0, 0.4072, 0.1981, 0.2623, 1.0, 0.4072, 0.1981, 0.2623, 1.0, 0.4072, 0.1981, 0.2623, 1.0, 0.4072, 0.1981, 0.2623, 1.0, 0.4072, 0.1981, 0.2623, 1.0, 0.4072, 0.1981, 0.2623, 1.0, 0.6939, 0.4233, 0.2582, 1.0, 0.6939, 0.4233, 0.2582, 1.0, 0.6939, 0.4233, 0.2582, 1.0, 0.6939, 0.4233, 0.2582, 1.0, 0.6939, 0.4233, 0.2582, 1.0, 0.6939, 0.4233, 0.2582, 1.0, 0.6939, 0.4233, 0.2582, 1.0, 0.6939, 0.4233, 0.2582, 1.0, 0.6939, 0.4233, 0.2582, 1.0, 0.6939, 0.4233, 0.2582, 1.0, 0.6939, 0.4233, 0.2582, 1.0, 0.6939, 0.4233, 0.2582, 1.0, 0.6939, 0.4233, 0.2582, 1.0, 0.6939, 0.4233, 0.2582, 1.0, 0.6939, 0.4233, 0.2582, 1.0, 0.6939, 0.4233, 0.2582, 1.0, 0.6939, 0.4233, 0.2582, 1.0, 0.6939, 0.4233, 0.2582, 1.0, 0.6939, 0.4233, 0.2582, 1.0, 0.6939, 0.4233, 0.2582, 1.0, 0.6939, 0.4233, 0.2582, 1.0, 0.6939, 0.4233, 0.2582, 1.0, 0.6939, 0.4233, 0.2582, 1.0, 0.6939, 0.4233, 0.2582, 1.0, 0.6939, 0.4233, 0.2582, 1.0, 0.6939, 0.4233, 0.2582, 1.0, 0.6939, 0.4233, 0.2582, 1.0, 0.6939, 0.4233, 0.2582, 1.0, 0.6939, 0.4233, 0.2582, 1.0, 0.6939, 0.4233, 0.2582, 1.0, 0.6939, 0.4233, 0.2582, 1.0, 0.6939, 0.4233, 0.2582, 1.0, 0.6939, 0.4233, 0.2582, 1.0, 0.6939, 0.4233, 0.2582, 1.0, 0.6939, 0.4233, 0.2582, 1.0, 0.6939, 0.4233, 0.2582, 1.0, 0.6939, 0.4233, 0.2582, 1.0, 0.6939, 0.4233, 0.2582, 1.0, 0.6939, 0.4233, 0.2582, 1.0, 0.6939, 0.4233, 0.2582, 1.0, 0.6939, 0.4233, 0.2582, 1.0, 0.6939, 0.4233, 0.2582, 1.0, 0.6939, 0.4233, 0.2582, 1.0, 0.6939, 0.4233, 0.2582, 1.0, 0.6939, 0.4233, 0.2582, 1.0, 0.6939, 0.4233, 0.2582, 1.0, 0.6939, 0.4233, 0.2582, 1.0, 0.6939, 0.4233, 0.2582, 1.0, 0.6939, 0.4233, 0.2582, 1.0, 0.6939, 0.4233, 0.2582, 1.0, 0.6939, 0.4233, 0.2582, 1.0, 0.6939, 0.4233, 0.2582, 1.0, 0.6939, 0.4233, 0.2582, 1.0, 0.6939, 0.4233, 0.2582, 1.0, 0.6939, 0.4233, 0.2582, 1.0, 0.6939, 0.4233, 0.2582, 1.0, 0.6939, 0.4233, 0.2582, 1.0, 0.6939, 0.4233, 0.2582, 1.0, 0.6939, 0.4233, 0.2582, 1.0, 0.6939, 0.4233, 0.2582, 1.0, 0.6939, 0.4233, 0.2582, 1.0, 0.6939, 0.4233, 0.2582, 1.0, 0.6939, 0.4233, 0.2582, 1.0, 0.6939, 0.4233, 0.2582, 1.0, 0.6939, 0.4233, 0.2582, 1.0, 0.6939, 0.4233, 0.2582, 1.0, 0.6939, 0.4233, 0.2582, 1.0, 0.6939, 0.4233, 0.2582, 1.0, 0.6939, 0.4233, 0.2582, 1.0, 0.6939, 0.4233, 0.2582, 1.0, 0.6939, 0.4233, 0.2582, 1.0, 0.6939, 0.4233, 0.2582, 1.0, 0.6939, 0.4233, 0.2582, 1.0, 0.6939, 0.4233, 0.2582, 1.0, 0.6939, 0.4233, 0.2582, 1.0, 0.6939, 0.4233, 0.2582, 1.0, 0.6939, 0.4233, 0.2582, 1.0, 0.6939, 0.4233, 0.2582, 1.0, 0.6939, 0.4233, 0.2582, 1.0, 0.6939, 0.4233, 0.2582, 1.0, 0.6939, 0.4233, 0.2582, 1.0, 0.6939, 0.4233, 0.2582, 1.0, 0.6939, 0.4233, 0.2582, 1.0, 0.6939, 0.4233, 0.2582, 1.0, 0.6939, 0.4233, 0.2582, 1.0, 0.6939, 0.4233, 0.2582, 1.0, 0.6939, 0.4233, 0.2582, 1.0, 0.6939, 0.4233, 0.2582, 1.0, 0.6939, 0.4233, 0.2582, 1.0, 0.6939, 0.4233, 0.2582, 1.0, 0.6939, 0.4233, 0.2582, 1.0, 0.6939, 0.4233, 0.2582, 1.0, 0.6939, 0.4233, 0.2582, 1.0, 0.6939, 0.4233, 0.2582, 1.0, 0.6939, 0.4233, 0.2582, 1.0, 0.6939, 0.4233, 0.2582, 1.0, 0.6939, 0.4233, 0.2582, 1.0, 0.6939, 0.4233, 0.2582, 1.0, 0.6939, 0.4233, 0.2582, 1.0, 0.6939, 0.4233, 0.2582, 1.0, 0.6939, 0.4233, 0.2582, 1.0, 0.6939, 0.4233, 0.2582, 1.0, 0.6939, 0.4233, 0.2582, 1.0, 0.6939, 0.4233, 0.2582, 1.0, 0.6939, 0.4233, 0.2582, 1.0, 0.6939, 0.4233, 0.2582, 1.0, 0.6939, 0.4233, 0.2582, 1.0, 0.6939, 0.4233, 0.2582, 1.0, 0.6939, 0.4233, 0.2582, 1.0, 0.6939, 0.4233, 0.2582, 1.0, 0.6939, 0.4233, 0.2582, 1.0, 0.6939, 0.4233, 0.2582, 1.0, 0.6939, 0.4233, 0.2582, 1.0, 0.6939, 0.4233, 0.2582, 1.0, 0.6939, 0.4233, 0.2582, 1.0, 0.6939, 0.4233, 0.2582, 1.0, 0.4072, 0.1779, 0.1356, 1.0, 0.4072, 0.1779, 0.1356, 1.0, 0.4072, 0.1779, 0.1356, 1.0, 0.4072, 0.1779, 0.1356, 1.0, 0.4072, 0.1779, 0.1356, 1.0, 0.4072, 0.1779, 0.1356, 1.0, 0.4072, 0.1779, 0.1356, 1.0, 0.4072, 0.1779, 0.1356, 1.0, 0.4072, 0.1779, 0.1356, 1.0, 0.4072, 0.1779, 0.1356, 1.0, 0.4072, 0.1779, 0.1356, 1.0, 0.4072, 0.1779, 0.1356, 1.0, 0.4072, 0.1779, 0.1356, 1.0, 0.4072, 0.1779, 0.1356, 1.0, 0.4072, 0.1779, 0.1356, 1.0, 0.4072, 0.1779, 0.1356, 1.0, 0.4072, 0.1779, 0.1356, 1.0, 0.4072, 0.1779, 0.1356, 1.0, 0.4072, 0.1779, 0.1356, 1.0, 0.4072, 0.1779, 0.1356, 1.0, 0.4072, 0.1779, 0.1356, 1.0, 0.4072, 0.1779, 0.1356, 1.0, 0.4072, 0.1779, 0.1356, 1.0, 0.4072, 0.1779, 0.1356, 1.0, 0.4072, 0.1779, 0.1356, 1.0, 0.4072, 0.1779, 0.1356, 1.0, 0.4072, 0.1779, 0.1356, 1.0, 0.4072, 0.1779, 0.1356, 1.0, 0.4072, 0.1779, 0.1356, 1.0, 0.4072, 0.1779, 0.1356, 1.0, 0.4072, 0.1779, 0.1356, 1.0, 0.4072, 0.1779, 0.1356, 1.0, 0.4072, 0.1779, 0.1356, 1.0, 0.4072, 0.1779, 0.1356, 1.0, 0.4072, 0.1779, 0.1356, 1.0, 0.4072, 0.1779, 0.1356, 1.0, 0.4072, 0.1779, 0.1356, 1.0, 0.4072, 0.1779, 0.1356, 1.0, 0.4072, 0.1779, 0.1356, 1.0, 0.4072, 0.1779, 0.1356, 1.0, 0.4072, 0.1779, 0.1356, 1.0, 0.4072, 0.1779, 0.1356, 1.0, 0.4072, 0.1779, 0.1356, 1.0, 0.4072, 0.1779, 0.1356, 1.0, 0.4072, 0.1779, 0.1356, 1.0, 0.4072, 0.1779, 0.1356, 1.0, 0.4072, 0.1779, 0.1356, 1.0, 0.4072, 0.1779, 0.1356, 1.0, 0.4072, 0.1779, 0.1356, 1.0, 0.4072, 0.1779, 0.1356, 1.0, 0.4072, 0.1779, 0.1356, 1.0, 0.4072, 0.1779, 0.1356, 1.0, 0.4072, 0.1779, 0.1356, 1.0, 0.4072, 0.1779, 0.1356, 1.0, 0.4072, 0.1779, 0.1356, 1.0, 0.4072, 0.1779, 0.1356, 1.0, 0.4072, 0.1779, 0.1356, 1.0, 0.4072, 0.1779, 0.1356, 1.0, 0.4072, 0.1779, 0.1356, 1.0, 0.4072, 0.1779, 0.1356, 1.0, 0.4072, 0.1779, 0.1356, 1.0, 0.4072, 0.1779, 0.1356, 1.0, 0.4072, 0.1779, 0.1356, 1.0, 0.4072, 0.1779, 0.1356, 1.0, 0.4072, 0.1779, 0.1356, 1.0, 0.4072, 0.1779, 0.1356, 1.0, 0.4072, 0.1779, 0.1356, 1.0, 0.4072, 0.1779, 0.1356, 1.0, 0.4072, 0.1779, 0.1356, 1.0, 0.4072, 0.1779, 0.1356, 1.0, 0.4072, 0.1779, 0.1356, 1.0, 0.4072, 0.1779, 0.1356, 1.0, 0.4072, 0.1779, 0.1356, 1.0, 0.4072, 0.1779, 0.1356, 1.0, 0.4072, 0.1779, 0.1356, 1.0, 0.4072, 0.1779, 0.1356, 1.0, 0.4072, 0.1779, 0.1356, 1.0, 0.4072, 0.1779, 0.1356, 1.0, 0.4072, 0.1779, 0.1356, 1.0, 0.4072, 0.1779, 0.1356, 1.0, 0.4072, 0.1779, 0.1356, 1.0, 0.4072, 0.1779, 0.1356, 1.0, 0.4072, 0.1779, 0.1356, 1.0, 0.4072, 0.1779, 0.1356, 1.0, 0.4072, 0.1779, 0.1356, 1.0, 0.6939, 0.4233, 0.2582, 1.0, 0.6939, 0.4233, 0.2582, 1.0, 0.4072, 0.1779, 0.1356, 1.0, 0.4072, 0.1779, 0.1356, 1.0, 0.4072, 0.1779, 0.1356, 1.0, 0.6939, 0.4233, 0.2582, 1.0, 0.6939, 0.4233, 0.2582, 1.0, 0.6939, 0.4233, 0.2582, 1.0, 0.4072, 0.1779, 0.1356, 1.0, 0.4072, 0.1779, 0.1356, 1.0, 0.4072, 0.1779, 0.1356, 1.0, 0.4072, 0.1779, 0.1356, 1.0, 0.6939, 0.4233, 0.2582, 1.0, 0.4072, 0.1779, 0.1356, 1.0, 0.6939, 0.4233, 0.2582, 1.0, 0.6939, 0.4233, 0.2582, 1.0, 0.6939, 0.4233, 0.2582, 1.0, 0.6939, 0.4233, 0.2582, 1.0, 0.4072, 0.1779, 0.1356, 1.0, 0.6939, 0.4233, 0.2582, 1.0, 0.6939, 0.4233, 0.2582, 1.0, 0.4072, 0.1779, 0.1356, 1.0, 0.4072, 0.1779, 0.1356, 1.0, 0.4072, 0.1779, 0.1356, 1.0, 0.6939, 0.4233, 0.2582, 1.0])
me_cylinder.use_remesh_preserve_volume = False
me_cylinder.use_remesh_preserve_attributes = False
me_cylinder.use_mirror_vertex_groups = False
me_cylinder.use_paint_bone_selection = False
me_cylinder.use_paint_mask = True
me_cylinder.update()
me_cylinder_006 = bpy.data.meshes.new('Cylinder.006')
me_cylinder_006.from_pydata([(5.909, 0.1049, 1.264), (5.666, -1.172, 1.264), (5.304, -2.364, 1.264), (4.839, -3.424, 1.264), (5.656, 0.1664, 5.382), (4.585, -3.363, 5.382), (9.184, -0.6132, 5.471), (9.184, -0.6132, 1.327), (7.887, -4.891, 5.471), (7.887, -4.891, 1.327), (5.909, 1.075, 6.281), (5.819, 1.181, 0.6971), (5.658, -1.095, 0.5668), (5.296, -2.287, 0.5668), (4.166, -4.268, 0.6971), (4.3, -4.231, 6.281), (9.184, 0.556, 6.278), (9.096, 0.4869, 0.1033), (7.237, -5.863, 6.278), (7.203, -5.755, 0.1011), (8.395, -3.518, -0.05219), (8.828, -2.092, -0.05219)], [], [(0, 4, 6, 7), (3, 9, 8, 5), (4, 5, 8, 6), (7, 9, 3, 2, 1, 0), (1, 0, 11, 12), (7, 9, 19, 20), (5, 3, 14, 15), (4, 5, 15, 10), (11, 10, 16, 17), (14, 19, 18, 15), (10, 15, 18, 16), (8, 6, 16, 18), (6, 7, 17, 16), (7, 21, 17), (2, 1, 12, 13), (9, 8, 18, 19), (7, 20, 21), (3, 2, 13, 14), (0, 4, 10, 11), (20, 19, 14, 13), (17, 21, 12, 11), (21, 20, 13, 12)])
_uv = me_cylinder_006.uv_layers.new(name='UVMap')
_uv.uv.foreach_set('vector', [0.75, 0.5, 0.448, 0.25, 0.75, 1.0, 0.75, 0.5, 0.6562, 0.5, 0.6562, 0.5, 0.6563, 1.0, 0.4146, 0.14, 0.448, 0.25, 0.4146, 0.14, 0.4496, 0.1167, 0.4891, 0.2502, 0.6875, 0.5, 0.6562, 0.5, 0.9496, 0.1167, 0.9717, 0.1582, 0.9854, 0.2032, 0.75, 0.5, 0.9854, 0.2032, 0.7431, 0.4943, 0.75, 0.5, 0.9854, 0.2032, 0.6875, 0.5, 0.6562, 0.5, 0.6562, 0.5, 0.6875, 0.5, 0.4146, 0.14, 0.6464, 0.4853, 0.6562, 0.5, 0.4146, 0.14, 0.448, 0.25, 0.4146, 0.14, 0.4146, 0.14, 0.448, 0.25, 0.75, 0.5, 0.448, 0.25, 0.75, 1.0, 0.75, 0.5, 0.6562, 0.5, 0.6562, 0.5, 0.6563, 1.0, 0.4146, 0.14, 0.448, 0.25, 0.4146, 0.14, 0.4496, 0.1167, 0.49, 0.25, 0.4496, 0.1167, 0.49, 0.25, 0.49, 0.25, 0.4496, 0.1167, 0.75, 1.0, 0.75, 0.5, 0.75, 0.5, 0.75, 1.0, 0.7188, 0.5, 0.7188, 0.5, 0.75, 0.5, 0.9717, 0.1582, 0.9854, 0.2032, 0.9854, 0.2032, 0.9717, 0.1582, 0.6562, 0.5, 0.6563, 1.0, 0.6563, 1.0, 0.6562, 0.5, 0.6875, 0.5, 0.6875, 0.5, 0.7188, 0.5, 0.9496, 0.1167, 0.9717, 0.1582, 0.9717, 0.1582, 0.9496, 0.1167, 0.7431, 0.4943, 0.448, 0.25, 0.448, 0.25, 0.75, 0.5, 0.6875, 0.5, 0.6562, 0.5, 0.9496, 0.1167, 0.9717, 0.1582, 0.75, 0.5, 0.7188, 0.5, 0.9854, 0.2032, 0.75, 0.5, 0.7188, 0.5, 0.6875, 0.5, 0.9717, 0.1582, 0.9854, 0.2032])
_ca = me_cylinder_006.color_attributes.new('Col', 'BYTE_COLOR', 'CORNER')
_ca.data.foreach_set('color', [0.3864, 0.147, 0.1119, 1.0, 0.3864, 0.147, 0.1119, 1.0, 0.3864, 0.147, 0.1119, 1.0, 0.3864, 0.147, 0.1119, 1.0, 0.3864, 0.147, 0.1119, 1.0, 0.3864, 0.147, 0.1119, 1.0, 0.3864, 0.147, 0.1119, 1.0, 0.3864, 0.147, 0.1119, 1.0, 0.3864, 0.147, 0.1119, 1.0, 0.3864, 0.147, 0.1119, 1.0, 0.3864, 0.147, 0.1119, 1.0, 0.3864, 0.147, 0.1119, 1.0, 0.3864, 0.147, 0.1119, 1.0, 0.3864, 0.147, 0.1119, 1.0, 0.3864, 0.147, 0.1119, 1.0, 0.3864, 0.147, 0.1119, 1.0, 0.3864, 0.147, 0.1119, 1.0, 0.3864, 0.147, 0.1119, 1.0, 0.3864, 0.147, 0.1119, 1.0, 0.3864, 0.147, 0.1119, 1.0, 0.3864, 0.147, 0.1119, 1.0, 0.3864, 0.147, 0.1119, 1.0, 0.3864, 0.147, 0.1119, 1.0, 0.3864, 0.147, 0.1119, 1.0, 0.3864, 0.147, 0.1119, 1.0, 0.3864, 0.147, 0.1119, 1.0, 0.3864, 0.147, 0.1119, 1.0, 0.3864, 0.147, 0.1119, 1.0, 0.3864, 0.147, 0.1119, 1.0, 0.3864, 0.147, 0.1119, 1.0, 0.3864, 0.147, 0.1119, 1.0, 0.3864, 0.147, 0.1119, 1.0, 0.3864, 0.147, 0.1119, 1.0, 0.3864, 0.147, 0.1119, 1.0, 0.3864, 0.147, 0.1119, 1.0, 0.3864, 0.147, 0.1119, 1.0, 0.3864, 0.147, 0.1119, 1.0, 0.3864, 0.147, 0.1119, 1.0, 0.3864, 0.147, 0.1119, 1.0, 0.3864, 0.147, 0.1119, 1.0, 0.3864, 0.147, 0.1119, 1.0, 0.3864, 0.147, 0.1119, 1.0, 0.3864, 0.147, 0.1119, 1.0, 0.3864, 0.147, 0.1119, 1.0, 0.3864, 0.147, 0.1119, 1.0, 0.3864, 0.147, 0.1119, 1.0, 0.3864, 0.147, 0.1119, 1.0, 0.3864, 0.147, 0.1119, 1.0, 0.3864, 0.147, 0.1119, 1.0, 0.3864, 0.147, 0.1119, 1.0, 0.3864, 0.147, 0.1119, 1.0, 0.3864, 0.147, 0.1119, 1.0, 0.3864, 0.147, 0.1119, 1.0, 0.3864, 0.147, 0.1119, 1.0, 0.3864, 0.147, 0.1119, 1.0, 0.3864, 0.147, 0.1119, 1.0, 0.3864, 0.147, 0.1119, 1.0, 0.3864, 0.147, 0.1119, 1.0, 0.3864, 0.147, 0.1119, 1.0, 0.3864, 0.147, 0.1119, 1.0, 0.3864, 0.147, 0.1119, 1.0, 0.3864, 0.147, 0.1119, 1.0, 0.3864, 0.147, 0.1119, 1.0, 0.3864, 0.147, 0.1119, 1.0, 0.3864, 0.147, 0.1119, 1.0, 0.3864, 0.147, 0.1119, 1.0, 0.3864, 0.147, 0.1119, 1.0, 0.3864, 0.147, 0.1119, 1.0, 0.3864, 0.147, 0.1119, 1.0, 0.3864, 0.147, 0.1119, 1.0, 0.3864, 0.147, 0.1119, 1.0, 0.3864, 0.147, 0.1119, 1.0, 0.3864, 0.147, 0.1119, 1.0, 0.3864, 0.147, 0.1119, 1.0, 0.3864, 0.147, 0.1119, 1.0, 0.3864, 0.147, 0.1119, 1.0, 0.3864, 0.147, 0.1119, 1.0, 0.3864, 0.147, 0.1119, 1.0, 0.3864, 0.147, 0.1119, 1.0, 0.3864, 0.147, 0.1119, 1.0, 0.3864, 0.147, 0.1119, 1.0, 0.3864, 0.147, 0.1119, 1.0, 0.3864, 0.147, 0.1119, 1.0, 0.3864, 0.147, 0.1119, 1.0, 0.3864, 0.147, 0.1119, 1.0, 0.3864, 0.147, 0.1119, 1.0, 0.3864, 0.147, 0.1119, 1.0, 0.3864, 0.147, 0.1119, 1.0])
me_cylinder_006.use_remesh_preserve_volume = False
me_cylinder_006.use_remesh_preserve_attributes = False
me_cylinder_006.use_mirror_vertex_groups = False
me_cylinder_006.update()
me_icosphere = bpy.data.meshes.new('Icosphere')
me_icosphere.from_pydata([(0.01186, 0.7115, 0.4705), (0.3399, 0.6306, 0.4705), (0.5927, 0.4066, 0.4705), (0.7125, 0.09075, 0.4705), (0.6718, -0.2446, 0.4705), (0.4799, -0.5227, 0.4705), (0.1808, -0.6797, 0.4705), (-0.1571, -0.6797, 0.4705), (-0.4562, -0.5227, 0.4705), (-0.6481, -0.2446, 0.4705), (-0.6888, 0.09075, 0.4705), (-0.569, 0.4066, 0.4705), (-0.3162, 0.6306, 0.4705), (0.002042, -0.004573, -0.1765), (0.7256, -0.5303, 0.3762), (-0.2743, -0.8552, 0.3762), (-0.8924, -0.004573, 0.3762), (-0.2743, 0.8461, 0.3762), (0.7256, 0.5212, 0.3762), (0.2784, -0.8552, 1.271), (-0.7216, -0.5303, 1.271), (-0.7216, 0.5212, 1.271), (0.2784, 0.8461, 1.271), (0.8965, -0.004573, 1.271), (-0.1604, -0.5046, -0.02719), (0.4274, -0.3136, -0.02719), (0.2649, -0.8136, 0.2977), (0.8527, -0.004573, 0.2977), (0.4274, 0.3044, -0.02719), (-0.5237, -0.004573, -0.02719), (-0.6861, -0.5046, 0.2977), (-0.1604, 0.4954, -0.02719), (-0.6861, 0.4954, 0.2977), (0.2649, 0.8044, 0.2977), (0.9531, -0.3136, 0.8235), (0.9531, 0.3044, 0.8235), (0.002042, -1.005, 0.8235), (0.5898, -0.8136, 0.8235), (-0.949, -0.3136, 0.8235), (-0.5857, -0.8136, 0.8235), (-0.5857, 0.8044, 0.8235), (-0.949, 0.3044, 0.8235), (0.5898, 0.8044, 0.8235), (0.002042, 0.9954, 0.8235), (0.4473, -0.7114, 1.303), (0.2693, -0.8272, 1.303), (0.05724, -0.8381, 1.303), (0.8119, 0.2005, 1.303), (0.867, -0.004573, 1.303), (0.8119, -0.2097, 1.303), (-0.5326, -0.6465, 1.303), (-0.2894, -0.8136, 1.303), (-0.2377, -0.8304, 1.303), (0.6814, 0.5226, 1.303), (0.7134, 0.4786, 1.303), (0.7134, -0.4877, 1.303), (0.6814, -0.5318, 1.303), (0.4473, 0.7022, 1.303), (0.2693, 0.8181, 1.303), (0.05724, 0.829, 1.303), (-0.5326, 0.6373, 1.303), (-0.6978, 0.5039, 1.303), (-0.7737, 0.3055, 1.303), (-0.2377, 0.8213, 1.303), (-0.7737, -0.3147, 1.303), (-0.6978, -0.513, 1.303), (-0.2894, 0.8044, 1.303), (-0.8575, 0.02265, 1.303), (-0.8575, -0.03179, 1.303), (0.4799, -0.5227, 1.303), (0.1808, -0.6797, 1.303), (-0.6481, -0.2446, 1.303), (0.01186, 0.7115, 1.303), (-0.569, 0.4066, 1.303), (-0.3162, 0.6306, 1.303), (0.5927, 0.4066, 1.303), (-0.4562, -0.5227, 1.303), (0.3399, 0.6306, 1.303), (0.7125, 0.09075, 1.303), (-0.6888, 0.09075, 1.303), (0.6718, -0.2446, 1.303), (-0.1571, -0.6797, 1.303)], [], [(0, 1, 77, 72), (1, 2, 75, 77), (2, 3, 78, 75), (3, 4, 80, 78), (4, 5, 69, 80), (5, 6, 70, 69), (6, 7, 81, 70), (7, 8, 76, 81), (8, 9, 71, 76), (9, 10, 79, 71), (10, 11, 73, 79), (11, 12, 74, 73), (12, 0, 72, 74), (0, 12, 11, 10, 9, 8, 7, 6, 5, 4, 3, 2, 1), (13, 25, 24), (14, 25, 27), (13, 24, 29), (13, 29, 31), (13, 31, 28), (14, 27, 34), (15, 26, 36), (16, 30, 38), (17, 32, 40), (18, 33, 42), (14, 34, 37), (15, 36, 39), (16, 38, 41), (17, 40, 43), (18, 42, 35), (19, 44, 45), (20, 50, 65), (21, 62, 61), (22, 59, 58), (23, 47, 48), (35, 54, 47, 23), (35, 42, 53, 54), (42, 22, 57, 53), (43, 63, 59, 22), (43, 40, 66, 63), (40, 21, 60, 66), (41, 67, 62, 21), (41, 38, 68, 67), (38, 20, 64, 68), (39, 51, 50, 20), (39, 36, 52, 51), (36, 19, 46, 52), (37, 56, 44, 19), (37, 34, 55, 56), (34, 23, 49, 55), (42, 43, 22), (42, 33, 43), (33, 17, 43), (40, 41, 21), (40, 32, 41), (32, 16, 41), (38, 39, 20), (38, 30, 39), (30, 15, 39), (36, 37, 19), (36, 26, 37), (26, 14, 37), (34, 35, 23), (34, 27, 35), (27, 18, 35), (28, 33, 18), (28, 31, 33), (31, 17, 33), (31, 32, 17), (31, 29, 32), (29, 16, 32), (29, 30, 16), (29, 24, 30), (24, 15, 30), (27, 28, 18), (27, 25, 28), (25, 13, 28), (24, 26, 15), (24, 25, 26), (25, 14, 26), (58, 57, 22), (48, 49, 23), (65, 64, 20), (45, 46, 19), (61, 60, 21), (67, 68, 64, 65, 50, 51, 52, 46, 45, 44, 56, 55, 49, 48, 47, 78, 80, 69, 70, 81, 76, 71, 79), (79, 73, 74, 72, 77, 75, 78, 47, 54, 53, 57, 58, 59, 63, 66, 60, 61, 62, 67)])
_uv = me_icosphere.uv_layers.new(name='UVMap')
_uv.uv.foreach_set('vector', [1.0, 0.5, 0.9231, 0.5, 0.9231, 0.7081, 1.0, 0.7081, 0.9231, 0.5, 0.8462, 0.5, 0.8462, 0.7081, 0.9231, 0.7081, 0.8462, 0.5, 0.7692, 0.5, 0.7692, 0.7081, 0.8462, 0.7081, 0.7692, 0.5, 0.6923, 0.5, 0.6923, 0.7081, 0.7692, 0.7081, 0.6923, 0.5, 0.6154, 0.5, 0.6154, 0.7081, 0.6923, 0.7081, 0.6154, 0.5, 0.5385, 0.5, 0.5385, 0.7081, 0.6154, 0.7081, 0.5385, 0.5, 0.4615, 0.5, 0.4615, 0.7081, 0.5385, 0.7081, 0.4615, 0.5, 0.3846, 0.5, 0.3846, 0.7081, 0.4615, 0.7081, 0.3846, 0.5, 0.3077, 0.5, 0.3077, 0.7081, 0.3846, 0.7081, 0.3077, 0.5, 0.2308, 0.5, 0.2308, 0.7081, 0.3077, 0.7081, 0.2308, 0.5, 0.1538, 0.5, 0.1538, 0.7081, 0.2308, 0.7081, 0.1538, 0.5, 0.07692, 0.5, 0.07692, 0.7081, 0.1538, 0.7081, 0.07692, 0.5, 4.47e-08, 0.5, 4.47e-08, 0.7081, 0.07692, 0.7081, 0.75, 0.49, 0.6385, 0.4625, 0.5525, 0.3863, 0.5117, 0.2789, 0.5256, 0.1649, 0.5909, 0.07036, 0.6926, 0.01697, 0.8074, 0.01697, 0.9091, 0.07036, 0.9744, 0.1649, 0.9883, 0.2789, 0.9475, 0.3863, 0.8615, 0.4625, 0.8182, 0.0, 0.7727, 0.07873, 0.8636, 0.07873, 0.7273, 0.1575, 0.6818, 0.07873, 0.6364, 0.1575, 0.09091, 0.0, 0.04545, 0.07873, 0.1364, 0.07873, 0.2727, 0.0, 0.2273, 0.07873, 0.3182, 0.07873, 0.4545, 0.0, 0.4091, 0.07873, 0.5, 0.07873, 0.7273, 0.1575, 0.6364, 0.1575, 0.6818, 0.2362, 0.9091, 0.1575, 0.8182, 0.1575, 0.8636, 0.2362, 0.1818, 0.1575, 0.09091, 0.1575, 0.1364, 0.2362, 0.3636, 0.1575, 0.2727, 0.1575, 0.3182, 0.2362, 0.5455, 0.1575, 0.4545, 0.1575, 0.5, 0.2362, 0.7273, 0.1575, 0.6818, 0.2362, 0.7727, 0.2362, 0.9091, 0.1575, 0.8636, 0.2362, 0.9545, 0.2362, 0.1818, 0.1575, 0.1364, 0.2362, 0.2273, 0.2362, 0.3636, 0.1575, 0.3182, 0.2362, 0.4091, 0.2362, 0.5455, 0.1575, 0.5, 0.2362, 0.5909, 0.2362, 0.8182, 0.3149, 0.7809, 0.3149, 0.8146, 0.3212, 1.0, 0.3149, 0.9627, 0.3149, 0.9964, 0.3212, 0.2727, 0.3149, 0.2354, 0.3149, 0.2691, 0.3212, 0.4545, 0.3149, 0.4173, 0.3149, 0.4509, 0.3212, 0.6364, 0.3149, 0.5991, 0.3149, 0.6327, 0.3212, 0.5909, 0.2362, 0.5495, 0.308, 0.5991, 0.3149, 0.6364, 0.3149, 0.5909, 0.2362, 0.5, 0.2362, 0.5415, 0.308, 0.5495, 0.308, 0.5, 0.2362, 0.4545, 0.3149, 0.4918, 0.3149, 0.5415, 0.308, 0.4091, 0.2362, 0.3676, 0.308, 0.4173, 0.3149, 0.4545, 0.3149, 0.4091, 0.2362, 0.3182, 0.2362, 0.3596, 0.308, 0.3676, 0.308, 0.3182, 0.2362, 0.2727, 0.3149, 0.31, 0.3149, 0.3596, 0.308, 0.2273, 0.2362, 0.1858, 0.308, 0.2354, 0.3149, 0.2727, 0.3149, 0.2273, 0.2362, 0.1364, 0.2362, 0.1778, 0.308, 0.1858, 0.308, 0.1364, 0.2362, 0.09091, 0.3149, 0.1282, 0.3149, 0.1778, 0.308, 0.9545, 0.2362, 0.9131, 0.308, 0.9627, 0.3149, 1.0, 0.3149, 0.9545, 0.2362, 0.8636, 0.2362, 0.9051, 0.308, 0.9131, 0.308, 0.8636, 0.2362, 0.8182, 0.3149, 0.8555, 0.3149, 0.9051, 0.308, 0.7727, 0.2362, 0.7313, 0.308, 0.7809, 0.3149, 0.8182, 0.3149, 0.7727, 0.2362, 0.6818, 0.2362, 0.7233, 0.308, 0.7313, 0.308, 0.6818, 0.2362, 0.6364, 0.3149, 0.6737, 0.3149, 0.7233, 0.308, 0.5, 0.2362, 0.4091, 0.2362, 0.4545, 0.3149, 0.5, 0.2362, 0.4545, 0.1575, 0.4091, 0.2362, 0.4545, 0.1575, 0.3636, 0.1575, 0.4091, 0.2362, 0.3182, 0.2362, 0.2273, 0.2362, 0.2727, 0.3149, 0.3182, 0.2362, 0.2727, 0.1575, 0.2273, 0.2362, 0.2727, 0.1575, 0.1818, 0.1575, 0.2273, 0.2362, 0.1364, 0.2362, 0.04545, 0.2362, 0.09091, 0.3149, 0.1364, 0.2362, 0.09091, 0.1575, 0.04545, 0.2362, 0.09091, 0.1575, 0.0, 0.1575, 0.04545, 0.2362, 0.8636, 0.2362, 0.7727, 0.2362, 0.8182, 0.3149, 0.8636, 0.2362, 0.8182, 0.1575, 0.7727, 0.2362, 0.8182, 0.1575, 0.7273, 0.1575, 0.7727, 0.2362, 0.6818, 0.2362, 0.5909, 0.2362, 0.6364, 0.3149, 0.6818, 0.2362, 0.6364, 0.1575, 0.5909, 0.2362, 0.6364, 0.1575, 0.5455, 0.1575, 0.5909, 0.2362, 0.5, 0.07873, 0.4545, 0.1575, 0.5455, 0.1575, 0.5, 0.07873, 0.4091, 0.07873, 0.4545, 0.1575, 0.4091, 0.07873, 0.3636, 0.1575, 0.4545, 0.1575, 0.3182, 0.07873, 0.2727, 0.1575, 0.3636, 0.1575, 0.3182, 0.07873, 0.2273, 0.07873, 0.2727, 0.1575, 0.2273, 0.07873, 0.1818, 0.1575, 0.2727, 0.1575, 0.1364, 0.07873, 0.09091, 0.1575, 0.1818, 0.1575, 0.1364, 0.07873, 0.04545, 0.07873, 0.09091, 0.1575, 0.04545, 0.07873, 0.0, 0.1575, 0.09091, 0.1575, 0.6364, 0.1575, 0.5909, 0.07873, 0.5455, 0.1575, 0.6364, 0.1575, 0.6818, 0.07873, 0.5909, 0.07873, 0.6818, 0.07873, 0.6364, 0.0, 0.5909, 0.07873, 0.8636, 0.07873, 0.8182, 0.1575, 0.9091, 0.1575, 0.8636, 0.07873, 0.7727, 0.07873, 0.8182, 0.1575, 0.7727, 0.07873, 0.7273, 0.1575, 0.8182, 0.1575, 0.4582, 0.3212, 0.4918, 0.3149, 0.4545, 0.3149, 0.64, 0.3212, 0.6737, 0.3149, 0.6364, 0.3149, 0.09454, 0.3212, 0.1282, 0.3149, 0.09091, 0.3149, 0.8218, 0.3212, 0.8555, 0.3149, 0.8182, 0.3149, 0.2764, 0.3212, 0.31, 0.3149, 0.2727, 0.3149, 0.1352, 0.6208, 0.1352, 0.6276, 0.1457, 0.6629, 0.1552, 0.6877, 0.1758, 0.7044, 0.2062, 0.7253, 0.2127, 0.7274, 0.2495, 0.7284, 0.276, 0.727, 0.2983, 0.7125, 0.3276, 0.6901, 0.3316, 0.6846, 0.3439, 0.6498, 0.3508, 0.6242, 0.3439, 0.5985, 0.3193, 0.6178, 0.3149, 0.6547, 0.2938, 0.6852, 0.2609, 0.7024, 0.2239, 0.7024, 0.191, 0.6852, 0.1699, 0.6547, 0.1655, 0.6178, 0.1655, 0.6178, 0.1786, 0.5832, 0.2064, 0.5586, 0.2424, 0.5497, 0.2784, 0.5586, 0.3062, 0.5832, 0.3193, 0.6178, 0.3439, 0.5985, 0.3316, 0.5638, 0.3276, 0.5583, 0.2983, 0.5358, 0.276, 0.5213, 0.2495, 0.52, 0.2127, 0.5209, 0.2062, 0.523, 0.1758, 0.5439, 0.1552, 0.5606, 0.1457, 0.5854, 0.1352, 0.6208])
_ca = me_icosphere.color_attributes.new('Col', 'BYTE_COLOR', 'CORNER')
_ca.data.foreach_set('color', [0.1441, 0.159, 0.3564, 1.0, 0.1441, 0.159, 0.3564, 1.0, 0.1441, 0.159, 0.3564, 1.0, 0.1441, 0.159, 0.3564, 1.0, 0.1441, 0.159, 0.3564, 1.0, 0.1441, 0.159, 0.3564, 1.0, 0.1441, 0.159, 0.3564, 1.0, 0.1441, 0.159, 0.3564, 1.0, 0.1441, 0.159, 0.3564, 1.0, 0.1441, 0.159, 0.3564, 1.0, 0.1441, 0.159, 0.3564, 1.0, 0.1441, 0.159, 0.3564, 1.0, 0.1441, 0.159, 0.3564, 1.0, 0.1441, 0.159, 0.3564, 1.0, 0.1441, 0.159, 0.3564, 1.0, 0.1441, 0.159, 0.3564, 1.0, 0.1441, 0.159, 0.3564, 1.0, 0.1441, 0.159, 0.3564, 1.0, 0.1441, 0.159, 0.3564, 1.0, 0.1441, 0.159, 0.3564, 1.0, 0.1441, 0.159, 0.3564, 1.0, 0.1441, 0.159, 0.3564, 1.0, 0.1441, 0.159, 0.3564, 1.0, 0.1441, 0.159, 0.3564, 1.0, 0.1441, 0.159, 0.3564, 1.0, 0.1441, 0.159, 0.3564, 1.0, 0.1441, 0.159, 0.3564, 1.0, 0.1441, 0.159, 0.3564, 1.0, 0.1441, 0.159, 0.3564, 1.0, 0.1441, 0.159, 0.3564, 1.0, 0.1441, 0.159, 0.3564, 1.0, 0.1441, 0.159, 0.3564, 1.0, 0.1441, 0.159, 0.3564, 1.0, 0.1441, 0.159, 0.3564, 1.0, 0.1441, 0.159, 0.3564, 1.0, 0.1441, 0.159, 0.3564, 1.0, 0.1441, 0.159, 0.3564, 1.0, 0.1441, 0.159, 0.3564, 1.0, 0.1441, 0.159, 0.3564, 1.0, 0.1441, 0.159, 0.3564, 1.0, 0.1441, 0.159, 0.3564, 1.0, 0.1441, 0.159, 0.3564, 1.0, 0.1441, 0.159, 0.3564, 1.0, 0.1441, 0.159, 0.3564, 1.0, 0.1441, 0.159, 0.3564, 1.0, 0.1441, 0.159, 0.3564, 1.0, 0.1441, 0.159, 0.3564, 1.0, 0.1441, 0.159, 0.3564, 1.0, 0.1441, 0.159, 0.3564, 1.0, 0.1441, 0.159, 0.3564, 1.0, 0.1441, 0.159, 0.3564, 1.0, 0.1441, 0.159, 0.3564, 1.0, 0.07227, 0.15, 0.3564, 1.0, 0.07227, 0.15, 0.3564, 1.0, 0.07227, 0.15, 0.3564, 1.0, 0.07227, 0.15, 0.3564, 1.0, 0.07227, 0.15, 0.3564, 1.0, 0.07227, 0.15, 0.3564, 1.0, 0.07227, 0.15, 0.3564, 1.0, 0.07227, 0.15, 0.3564, 1.0, 0.07227, 0.15, 0.3564, 1.0, 0.07227, 0.15, 0.3564, 1.0, 0.07227, 0.15, 0.3564, 1.0, 0.07227, 0.15, 0.3564, 1.0, 0.07227, 0.15, 0.3564, 1.0, 0.3564, 0.1878, 0.3095, 1.0, 0.3564, 0.1878, 0.3095, 1.0, 0.3564, 0.1878, 0.3095, 1.0, 0.3564, 0.1878, 0.3095, 1.0, 0.3564, 0.1878, 0.3095, 1.0, 0.3564, 0.1878, 0.3095, 1.0, 0.3564, 0.1878, 0.3095, 1.0, 0.3564, 0.1878, 0.3095, 1.0, 0.3564, 0.1878, 0.3095, 1.0, 0.3564, 0.1878, 0.3095, 1.0, 0.3564, 0.1878, 0.3095, 1.0, 0.3564, 0.1878, 0.3095, 1.0, 0.3564, 0.1878, 0.3095, 1.0, 0.3564, 0.1878, 0.3095, 1.0, 0.3564, 0.1878, 0.3095, 1.0, 0.3564, 0.1878, 0.3095, 1.0, 0.3564, 0.1878, 0.3095, 1.0, 0.3564, 0.1878, 0.3095, 1.0, 0.3564, 0.1878, 0.3095, 1.0, 0.3564, 0.1878, 0.3095, 1.0, 0.3564, 0.1878, 0.3095, 1.0, 0.3564, 0.1878, 0.3095, 1.0, 0.3564, 0.1878, 0.3095, 1.0, 0.3564, 0.1878, 0.3095, 1.0, 0.3564, 0.1878, 0.3095, 1.0, 0.3564, 0.1878, 0.3095, 1.0, 0.3564, 0.1878, 0.3095, 1.0, 0.3564, 0.1878, 0.3095, 1.0, 0.3564, 0.1878, 0.3095, 1.0, 0.3564, 0.1878, 0.3095, 1.0, 0.3564, 0.1878, 0.3095, 1.0, 0.3564, 0.1878, 0.3095, 1.0, 0.3564, 0.1878, 0.3095, 1.0, 0.3564, 0.1878, 0.3095, 1.0, 0.3564, 0.1878, 0.3095, 1.0, 0.3564, 0.1878, 0.3095, 1.0, 0.3564, 0.1878, 0.3095, 1.0, 0.3564, 0.1878, 0.3095, 1.0, 0.3564, 0.1878, 0.3095, 1.0, 0.3564, 0.1878, 0.3095, 1.0, 0.3564, 0.1878, 0.3095, 1.0, 0.3564, 0.1878, 0.3095, 1.0, 0.3564, 0.1878, 0.3095, 1.0, 0.3564, 0.1878, 0.3095, 1.0, 0.3564, 0.1878, 0.3095, 1.0, 0.3564, 0.1878, 0.3095, 1.0, 0.3564, 0.1878, 0.3095, 1.0, 0.3564, 0.1878, 0.3095, 1.0, 0.3564, 0.1878, 0.3095, 1.0, 0.3564, 0.1878, 0.3095, 1.0, 0.3564, 0.1878, 0.3095, 1.0, 0.3564, 0.1878, 0.3095, 1.0, 0.3564, 0.1878, 0.3095, 1.0, 0.3564, 0.1878, 0.3095, 1.0, 0.3564, 0.1878, 0.3095, 1.0, 0.3564, 0.1878, 0.3095, 1.0, 0.3564, 0.1878, 0.3095, 1.0, 0.3564, 0.1878, 0.3095, 1.0, 0.3564, 0.1878, 0.3095, 1.0, 0.3564, 0.1878, 0.3095, 1.0, 0.3564, 0.1878, 0.3095, 1.0, 0.3564, 0.1878, 0.3095, 1.0, 0.3564, 0.1878, 0.3095, 1.0, 0.3564, 0.1878, 0.3095, 1.0, 0.3564, 0.1878, 0.3095, 1.0, 0.3564, 0.1878, 0.3095, 1.0, 0.3564, 0.1878, 0.3095, 1.0, 0.3564, 0.1878, 0.3095, 1.0, 0.3564, 0.1878, 0.3095, 1.0, 0.3564, 0.1878, 0.3095, 1.0, 0.3564, 0.1878, 0.3095, 1.0, 0.3564, 0.1878, 0.3095, 1.0, 0.3564, 0.1878, 0.3095, 1.0, 0.3564, 0.1878, 0.3095, 1.0, 0.3564, 0.1878, 0.3095, 1.0, 0.3564, 0.1878, 0.3095, 1.0, 0.3564, 0.1878, 0.3095, 1.0, 0.3564, 0.1878, 0.3095, 1.0, 0.3564, 0.1878, 0.3095, 1.0, 0.3564, 0.1878, 0.3095, 1.0, 0.3564, 0.1878, 0.3095, 1.0, 0.3564, 0.1878, 0.3095, 1.0, 0.3564, 0.1878, 0.3095, 1.0, 0.3564, 0.1878, 0.3095, 1.0, 0.3564, 0.1878, 0.3095, 1.0, 0.3564, 0.1878, 0.3095, 1.0, 0.3564, 0.1878, 0.3095, 1.0, 0.3564, 0.1878, 0.3095, 1.0, 0.3564, 0.1878, 0.3095, 1.0, 0.3564, 0.1878, 0.3095, 1.0, 0.3564, 0.1878, 0.3095, 1.0, 0.3564, 0.1878, 0.3095, 1.0, 0.3564, 0.1878, 0.3095, 1.0, 0.3564, 0.1878, 0.3095, 1.0, 0.3564, 0.1878, 0.3095, 1.0, 0.3564, 0.1878, 0.3095, 1.0, 0.3564, 0.1878, 0.3095, 1.0, 0.3564, 0.1878, 0.3095, 1.0, 0.3564, 0.1878, 0.3095, 1.0, 0.3564, 0.1878, 0.3095, 1.0, 0.3564, 0.1878, 0.3095, 1.0, 0.3564, 0.1878, 0.3095, 1.0, 0.3564, 0.1878, 0.3095, 1.0, 0.3564, 0.1878, 0.3095, 1.0, 0.3564, 0.1878, 0.3095, 1.0, 0.3564, 0.1878, 0.3095, 1.0, 0.3564, 0.1878, 0.3095, 1.0, 0.3564, 0.1878, 0.3095, 1.0, 0.3564, 0.1878, 0.3095, 1.0, 0.3564, 0.1878, 0.3095, 1.0, 0.3564, 0.1878, 0.3095, 1.0, 0.3564, 0.1878, 0.3095, 1.0, 0.3564, 0.1878, 0.3095, 1.0, 0.3564, 0.1878, 0.3095, 1.0, 0.3564, 0.1878, 0.3095, 1.0, 0.3564, 0.1878, 0.3095, 1.0, 0.3564, 0.1878, 0.3095, 1.0, 0.3564, 0.1878, 0.3095, 1.0, 0.3564, 0.1878, 0.3095, 1.0, 0.3564, 0.1878, 0.3095, 1.0, 0.3564, 0.1878, 0.3095, 1.0, 0.3564, 0.1878, 0.3095, 1.0, 0.3564, 0.1878, 0.3095, 1.0, 0.3564, 0.1878, 0.3095, 1.0, 0.3564, 0.1878, 0.3095, 1.0, 0.3564, 0.1878, 0.3095, 1.0, 0.3564, 0.1878, 0.3095, 1.0, 0.3564, 0.1878, 0.3095, 1.0, 0.3564, 0.1878, 0.3095, 1.0, 0.3564, 0.1878, 0.3095, 1.0, 0.3564, 0.1878, 0.3095, 1.0, 0.3564, 0.1878, 0.3095, 1.0, 0.3564, 0.1878, 0.3095, 1.0, 0.3564, 0.1878, 0.3095, 1.0, 0.3564, 0.1878, 0.3095, 1.0, 0.3564, 0.1878, 0.3095, 1.0, 0.3564, 0.1878, 0.3095, 1.0, 0.3564, 0.1878, 0.3095, 1.0, 0.3564, 0.1878, 0.3095, 1.0, 0.3564, 0.1878, 0.3095, 1.0, 0.3564, 0.1878, 0.3095, 1.0, 0.3564, 0.1878, 0.3095, 1.0, 0.3564, 0.1878, 0.3095, 1.0, 0.3564, 0.1878, 0.3095, 1.0, 0.3564, 0.1878, 0.3095, 1.0, 0.3564, 0.1878, 0.3095, 1.0, 0.3564, 0.1878, 0.3095, 1.0, 0.3564, 0.1878, 0.3095, 1.0, 0.3564, 0.1878, 0.3095, 1.0, 0.3564, 0.1878, 0.3095, 1.0, 0.3564, 0.1878, 0.3095, 1.0, 0.3564, 0.1878, 0.3095, 1.0, 0.3564, 0.1878, 0.3095, 1.0, 0.3564, 0.1878, 0.3095, 1.0, 0.3564, 0.1878, 0.3095, 1.0, 0.3564, 0.1878, 0.3095, 1.0, 0.3564, 0.1878, 0.3095, 1.0, 0.3564, 0.1878, 0.3095, 1.0, 0.3564, 0.1878, 0.3095, 1.0, 0.3564, 0.1878, 0.3095, 1.0, 0.3564, 0.1878, 0.3095, 1.0, 0.3564, 0.1878, 0.3095, 1.0, 0.3564, 0.1878, 0.3095, 1.0, 0.3564, 0.1878, 0.3095, 1.0, 0.3564, 0.1878, 0.3095, 1.0, 0.3564, 0.1878, 0.3095, 1.0, 0.3564, 0.1878, 0.3095, 1.0, 0.3564, 0.1878, 0.3095, 1.0, 0.3564, 0.1878, 0.3095, 1.0, 0.3564, 0.1878, 0.3095, 1.0, 0.3564, 0.1878, 0.3095, 1.0, 0.3564, 0.1878, 0.3095, 1.0, 0.3564, 0.1878, 0.3095, 1.0, 0.3564, 0.1878, 0.3095, 1.0, 0.3564, 0.1878, 0.3095, 1.0, 0.3564, 0.1878, 0.3095, 1.0, 0.3564, 0.1878, 0.3095, 1.0, 0.3564, 0.1878, 0.3095, 1.0, 0.3564, 0.1878, 0.3095, 1.0, 0.3564, 0.1878, 0.3095, 1.0, 0.3564, 0.1878, 0.3095, 1.0, 0.3564, 0.1878, 0.3095, 1.0, 0.3564, 0.1878, 0.3095, 1.0, 0.3564, 0.1878, 0.3095, 1.0, 0.3564, 0.1878, 0.3095, 1.0, 0.3564, 0.1878, 0.3095, 1.0, 0.3564, 0.1878, 0.3095, 1.0, 0.3564, 0.1878, 0.3095, 1.0, 0.3564, 0.1878, 0.3095, 1.0, 0.3564, 0.1878, 0.3095, 1.0, 0.3564, 0.1878, 0.3095, 1.0, 0.3564, 0.1878, 0.3095, 1.0, 0.3564, 0.1878, 0.3095, 1.0, 0.3564, 0.1878, 0.3095, 1.0, 0.3564, 0.1878, 0.3095, 1.0, 0.3564, 0.1878, 0.3095, 1.0, 0.3564, 0.1878, 0.3095, 1.0, 0.3564, 0.1878, 0.3095, 1.0, 0.3564, 0.1878, 0.3095, 1.0, 0.3564, 0.1878, 0.3095, 1.0, 0.3564, 0.1878, 0.3095, 1.0, 0.3564, 0.1878, 0.3095, 1.0, 0.3564, 0.1878, 0.3095, 1.0, 0.3564, 0.1878, 0.3095, 1.0, 0.3564, 0.1878, 0.3095, 1.0, 0.3564, 0.1878, 0.3095, 1.0, 0.3564, 0.1878, 0.3095, 1.0, 0.3564, 0.1878, 0.3095, 1.0, 0.3564, 0.1878, 0.3095, 1.0, 0.3564, 0.1878, 0.3095, 1.0, 0.3564, 0.1878, 0.3095, 1.0, 0.3564, 0.1878, 0.3095, 1.0, 0.3564, 0.1878, 0.3095, 1.0, 0.3564, 0.1878, 0.3095, 1.0, 0.3564, 0.1878, 0.3095, 1.0, 0.3564, 0.1878, 0.3095, 1.0, 0.3564, 0.1878, 0.3095, 1.0, 0.3564, 0.1878, 0.3095, 1.0, 0.3564, 0.1878, 0.3095, 1.0, 0.3564, 0.1878, 0.3095, 1.0, 0.3564, 0.1878, 0.3095, 1.0, 0.3564, 0.1878, 0.3095, 1.0, 0.3564, 0.1878, 0.3095, 1.0, 0.3564, 0.1878, 0.3095, 1.0, 0.3564, 0.1878, 0.3095, 1.0, 0.305, 0.159, 0.3564, 1.0, 0.305, 0.159, 0.3564, 1.0, 0.305, 0.159, 0.3564, 1.0, 0.305, 0.159, 0.3564, 1.0, 0.305, 0.159, 0.3564, 1.0, 0.305, 0.159, 0.3564, 1.0, 0.305, 0.159, 0.3564, 1.0, 0.305, 0.159, 0.3564, 1.0, 0.305, 0.159, 0.3564, 1.0, 0.305, 0.159, 0.3564, 1.0, 0.305, 0.159, 0.3564, 1.0, 0.305, 0.159, 0.3564, 1.0, 0.305, 0.159, 0.3564, 1.0, 0.305, 0.159, 0.3564, 1.0, 0.305, 0.159, 0.3564, 1.0, 0.305, 0.159, 0.3564, 1.0, 0.305, 0.159, 0.3564, 1.0, 0.305, 0.159, 0.3564, 1.0, 0.305, 0.159, 0.3564, 1.0, 0.305, 0.159, 0.3564, 1.0, 0.305, 0.159, 0.3564, 1.0, 0.305, 0.159, 0.3564, 1.0, 0.305, 0.159, 0.3564, 1.0, 0.305, 0.159, 0.3564, 1.0, 0.305, 0.159, 0.3564, 1.0, 0.305, 0.159, 0.3564, 1.0, 0.305, 0.159, 0.3564, 1.0, 0.305, 0.159, 0.3564, 1.0, 0.305, 0.159, 0.3564, 1.0, 0.305, 0.159, 0.3564, 1.0, 0.305, 0.159, 0.3564, 1.0, 0.305, 0.159, 0.3564, 1.0, 0.305, 0.159, 0.3564, 1.0, 0.305, 0.159, 0.3564, 1.0, 0.305, 0.159, 0.3564, 1.0, 0.305, 0.159, 0.3564, 1.0, 0.305, 0.159, 0.3564, 1.0, 0.305, 0.159, 0.3564, 1.0, 0.305, 0.159, 0.3564, 1.0, 0.305, 0.159, 0.3564, 1.0, 0.305, 0.159, 0.3564, 1.0, 0.305, 0.159, 0.3564, 1.0])
me_icosphere.use_remesh_preserve_volume = False
me_icosphere.use_remesh_preserve_attributes = False
me_icosphere.use_mirror_vertex_groups = False
me_icosphere.use_paint_bone_selection = False
me_icosphere.use_paint_mask = True
me_icosphere.update()
me_circle = bpy.data.meshes.new('Circle')
me_circle.from_pydata([(-1.59e-07, 0.4934, 0.03335), (-0.1602, 0.4667, 0.03335), (-0.3031, 0.3894, 0.03335), (-0.4131, 0.2699, 0.03335), (-0.4783, 0.1211, 0.03335), (-0.4917, -0.04075, 0.03335), (-0.4519, -0.1982, 0.03335), (-0.363, -0.3342, 0.03335), (-0.2348, -0.4339, 0.03335), (-0.08121, -0.4867, 0.03335), (0.08121, -0.4867, 0.03335), (0.2348, -0.4339, 0.03335), (0.363, -0.3342, 0.03335), (0.4519, -0.1982, 0.03335), (0.4917, -0.04075, 0.03335), (0.4783, 0.1211, 0.03335), (0.4131, 0.2699, 0.03335), (0.3031, 0.3894, 0.03335), (0.1602, 0.4667, 0.03335)], [], [(0, 1, 2, 3, 4, 5, 6, 7, 8, 9, 10, 11, 12, 13, 14, 15, 16, 17, 18)])
_uv = me_circle.uv_layers.new(name='UVMap')
_uv.uv.foreach_set('vector', [0.5, 1.0, 0.3377, 0.9729, 0.1929, 0.8946, 0.08142, 0.7735, 0.0153, 0.6227, 0.001708, 0.4587, 0.04211, 0.2992, 0.1321, 0.1614, 0.262, 0.06026, 0.4177, 0.006819, 0.5823, 0.006819, 0.738, 0.06026, 0.8679, 0.1614, 0.9579, 0.2992, 0.9983, 0.4587, 0.9847, 0.6227, 0.9186, 0.7735, 0.8071, 0.8946, 0.6623, 0.9729])
_ca = me_circle.color_attributes.new('Col', 'BYTE_COLOR', 'CORNER')
_ca.data.foreach_set('color', [0.8714, 0.3278, 0.0865, 1.0, 0.8714, 0.3278, 0.0865, 1.0, 0.8714, 0.3278, 0.0865, 1.0, 0.8714, 0.3278, 0.0865, 1.0, 0.8714, 0.3278, 0.0865, 1.0, 0.8714, 0.3278, 0.0865, 1.0, 0.8714, 0.3278, 0.0865, 1.0, 0.8714, 0.3278, 0.0865, 1.0, 0.8714, 0.3278, 0.0865, 1.0, 0.8714, 0.3278, 0.0865, 1.0, 0.8714, 0.3278, 0.0865, 1.0, 0.8714, 0.3278, 0.0865, 1.0, 0.8714, 0.3278, 0.0865, 1.0, 0.8714, 0.3278, 0.0865, 1.0, 0.8714, 0.3278, 0.0865, 1.0, 0.8714, 0.3278, 0.0865, 1.0, 0.8714, 0.3278, 0.0865, 1.0, 0.8714, 0.3278, 0.0865, 1.0, 0.8714, 0.3278, 0.0865, 1.0])
me_circle.use_remesh_preserve_volume = False
me_circle.use_remesh_preserve_attributes = False
me_circle.use_mirror_vertex_groups = False
me_circle.update()
me_cube_003 = bpy.data.meshes.new('Cube.003')
me_cube_003.from_pydata([(-1.0, -0.7411, 0.0), (-1.0, -0.7411, 0.9287), (-1.0, 0.7411, 0.0), (-1.0, 0.7411, 0.9287), (1.0, -0.7411, 0.0), (1.0, -0.7411, 0.9287), (1.0, 0.7411, 0.0), (1.0, 0.7411, 0.9287), (-0.5213, -0.453, 0.8668), (-0.5213, -0.453, 1.008), (-0.5135, 0.3852, 0.8668), (-0.5135, 0.3852, 1.008), (0.3169, -0.4608, 0.8668), (0.3169, -0.4608, 1.008), (0.3247, 0.3773, 0.8668), (0.3247, 0.3773, 1.008)], [], [(0, 1, 3, 2), (2, 3, 7, 6), (6, 7, 5, 4), (4, 5, 1, 0), (2, 6, 4, 0), (7, 3, 1, 5), (8, 9, 11, 10), (10, 11, 15, 14), (14, 15, 13, 12), (12, 13, 9, 8), (10, 14, 12, 8), (15, 11, 9, 13)])
_uv = me_cube_003.uv_layers.new(name='UVMap')
_uv.uv.foreach_set('vector', [0.375, 0.0, 0.625, 0.0, 0.625, 0.25, 0.375, 0.25, 0.375, 0.25, 0.625, 0.25, 0.625, 0.5, 0.375, 0.5, 0.375, 0.5, 0.625, 0.5, 0.625, 0.75, 0.375, 0.75, 0.375, 0.75, 0.625, 0.75, 0.625, 1.0, 0.375, 1.0, 0.125, 0.5, 0.375, 0.5, 0.375, 0.75, 0.125, 0.75, 0.625, 0.5, 0.875, 0.5, 0.875, 0.75, 0.625, 0.75, 0.375, 0.0, 0.625, 0.0, 0.625, 0.25, 0.375, 0.25, 0.375, 0.25, 0.625, 0.25, 0.625, 0.5, 0.375, 0.5, 0.375, 0.5, 0.625, 0.5, 0.625, 0.75, 0.375, 0.75, 0.375, 0.75, 0.625, 0.75, 0.625, 1.0, 0.375, 1.0, 0.125, 0.5, 0.375, 0.5, 0.375, 0.75, 0.125, 0.75, 0.625, 0.5, 0.875, 0.5, 0.875, 0.75, 0.625, 0.75])
_ca = me_cube_003.color_attributes.new('Col', 'BYTE_COLOR', 'CORNER')
_ca.data.foreach_set('color', [0.3467, 0.4072, 0.491, 1.0, 0.3467, 0.4072, 0.491, 1.0, 0.3467, 0.4072, 0.491, 1.0, 0.3467, 0.4072, 0.491, 1.0, 0.3467, 0.4072, 0.491, 1.0, 0.3467, 0.4072, 0.491, 1.0, 0.3467, 0.4072, 0.491, 1.0, 0.3467, 0.4072, 0.491, 1.0, 0.3467, 0.4072, 0.491, 1.0, 0.3467, 0.4072, 0.491, 1.0, 0.3467, 0.4072, 0.491, 1.0, 0.3467, 0.4072, 0.491, 1.0, 0.3467, 0.4072, 0.491, 1.0, 0.3467, 0.4072, 0.491, 1.0, 0.3467, 0.4072, 0.491, 1.0, 0.3467, 0.4072, 0.491, 1.0, 0.3467, 0.4072, 0.491, 1.0, 0.3467, 0.4072, 0.491, 1.0, 0.3467, 0.4072, 0.491, 1.0, 0.3467, 0.4072, 0.491, 1.0, 0.3467, 0.4072, 0.491, 1.0, 0.3467, 0.4072, 0.491, 1.0, 0.3467, 0.4072, 0.491, 1.0, 0.3467, 0.4072, 0.491, 1.0, 0.8714, 0.491, 0.3419, 1.0, 0.8714, 0.491, 0.3419, 1.0, 0.8714, 0.491, 0.3419, 1.0, 0.8714, 0.491, 0.3419, 1.0, 0.8714, 0.491, 0.3419, 1.0, 0.8714, 0.491, 0.3419, 1.0, 0.8714, 0.491, 0.3419, 1.0, 0.8714, 0.491, 0.3419, 1.0, 0.8714, 0.491, 0.3419, 1.0, 0.8714, 0.491, 0.3419, 1.0, 0.8714, 0.491, 0.3419, 1.0, 0.8714, 0.491, 0.3419, 1.0, 0.8714, 0.491, 0.3419, 1.0, 0.8714, 0.491, 0.3419, 1.0, 0.8714, 0.491, 0.3419, 1.0, 0.8714, 0.491, 0.3419, 1.0, 0.8714, 0.491, 0.3419, 1.0, 0.8714, 0.491, 0.3419, 1.0, 0.8714, 0.491, 0.3419, 1.0, 0.8714, 0.491, 0.3419, 1.0, 0.8714, 0.491, 0.3419, 1.0, 0.8714, 0.491, 0.3419, 1.0, 0.8714, 0.491, 0.3419, 1.0, 0.8714, 0.491, 0.3419, 1.0])
me_cube_003.use_remesh_preserve_volume = False
me_cube_003.use_remesh_preserve_attributes = False
me_cube_003.use_mirror_vertex_groups = False
me_cube_003.use_paint_bone_selection = False
me_cube_003.use_paint_mask = True
me_cube_003.update()

# ---- objects
ob_plane = bpy.data.objects.new('Plane', me_plane)
ob_cube = bpy.data.objects.new('Cube', me_cube_001)
ob_cone = bpy.data.objects.new('Cone', me_cone)
ob_cylinder = bpy.data.objects.new('Cylinder', me_cylinder)
ob_cylinder_001 = bpy.data.objects.new('Cylinder.001', me_cylinder_006)
ob_cauldron = bpy.data.objects.new('Cauldron', me_icosphere)
ob_it_cauldron = bpy.data.objects.new('IT_Cauldron', None)
ob_dyn_soup = bpy.data.objects.new('DYN_Soup', me_circle)
ob_cube_001 = bpy.data.objects.new('Cube.001', me_cube_003)
ob_it_bench = bpy.data.objects.new('IT_Bench', None)

# ---- transforms, parenting, visibility, modifiers, constraints
ob_plane.location = (0.0, 0.0, 0.0)
ob_plane.scale = (63.72, 63.72, 63.72)
ob_plane.lineart.crease_threshold = 0.0
ob_cube.location = (3.0, -3.0, 0.0)
ob_cube.scale = (0.5, 0.5, 0.5)
ob_cube.lineart.crease_threshold = 0.0
ob_cone.location = (9.398, 12.95, 0.13)
ob_cone.rotation_euler = (0.0, -0.0, -1.556)
ob_cone.lineart.crease_threshold = 0.0
ob_cylinder.location = (9.387, 12.92, -0.4292)
ob_cylinder.rotation_euler = (0.0, -0.0, -1.556)
ob_cylinder.scale = (0.5, 0.5, 0.5)
ob_cylinder.lineart.crease_threshold = 0.0
ob_cylinder_001.location = (9.387, 12.92, -0.4292)
ob_cylinder_001.rotation_euler = (0.0, -0.0, -1.556)
ob_cylinder_001.scale = (0.5, 0.5, 0.5)
ob_cylinder_001.lineart.crease_threshold = 0.0
ob_cauldron.location = (7.259, 12.88, 0.05)
ob_cauldron.scale = (0.6649, 0.6649, 0.6649)
ob_cauldron.lineart.crease_threshold = 0.0
ob_it_cauldron.location = (7.249, 12.88, 1.307)
ob_it_cauldron.empty_display_size = 0.2
ob_it_cauldron.lineart.crease_threshold = 0.0
ob_dyn_soup.location = (7.249, 12.88, 0.8002)
ob_dyn_soup.lineart.crease_threshold = 0.0
ob_cube_001.location = (8.831, 15.09, 0.04546)
ob_cube_001.rotation_euler = (0.0, -0.0, 0.3095)
ob_cube_001.lineart.crease_threshold = 0.0
ob_it_bench.location = (8.826, 15.13, 1.307)
ob_it_bench.rotation_euler = (0.0, -0.0, 0.5665)
ob_it_bench.empty_display_size = 0.2
ob_it_bench.lineart.crease_threshold = 0.0

# ---- collection membership
col_collection.objects.link(ob_plane)
col_collection.objects.link(ob_cube)
col_hut.objects.link(ob_cone)
col_hut.objects.link(ob_cylinder)
col_hut.objects.link(ob_cylinder_001)
col_cauldron.objects.link(ob_cauldron)
col_cauldron.objects.link(ob_it_cauldron)
col_cauldron.objects.link(ob_dyn_soup)
col_bench.objects.link(ob_cube_001)
col_bench.objects.link(ob_it_bench)

# ---- scene / render settings (as saved in the file)
scene.frame_start = 1; scene.frame_end = 250; scene.frame_set(1)
scene.render.engine = 'BLENDER_EEVEE_NEXT'
scene.cycles.use_denoising = False
scene.cycles.samples = 128
scene.cycles.sampling_pattern = 'TABULATED_SOBOL'
scene.cycles.use_adaptive_sampling = False
scene.cycles.use_light_tree = False
scene.view_settings.view_transform = 'Filmic'
bpy.context.view_layer.update()

# ---- added for rendering (the .blend has no active camera and no usable light): camera, sun
cam_auto = bpy.data.cameras.new('AutoCamera')
cam_auto.lens = 50.0
cam_auto.sensor_width = 36.0
cam_auto.clip_end = 7661.25
ob_auto_camera = bpy.data.objects.new('AutoCamera', cam_auto)
scene.collection.objects.link(ob_auto_camera)
ob_auto_camera.location = (436.54, -523.848, 351.605)
ob_auto_camera.rotation_euler = (1.09748, -7.21219e-08, 0.694738)
scene.camera = ob_auto_camera
light_auto_sun = bpy.data.lights.new('AutoSun', 'SUN')
light_auto_sun.energy = 3.0
light_auto_sun.angle = 0.0523599
ob_auto_sun = bpy.data.objects.new('AutoSun', light_auto_sun)
scene.collection.objects.link(ob_auto_sun)
ob_auto_sun.rotation_euler = (0.872665, 0.174533, 0.523599)
bpy.context.view_layer.update()
